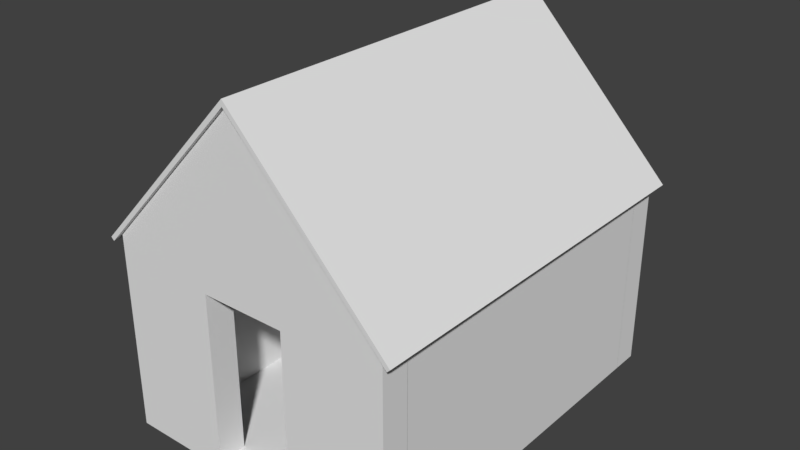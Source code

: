 # Source: Shed_1.blend  (saved by Blender 2.78.0; exported with 4.5.12 LTS)
import bpy
from mathutils import Matrix  # noqa: F401  (used for matrix-valued properties, if any)

bpy.ops.wm.read_factory_settings(use_empty=True)
scene = bpy.context.scene
scene.name = 'Scene'

# ---- collections
col_collection_1 = bpy.data.collections.new('Collection 1'); scene.collection.children.link(col_collection_1)

# ---- materials (node trees are filled in below, after node groups)
mat_material = bpy.data.materials.new('Material')
mat_material.alpha_threshold = 0.0
mat_material.use_transparent_shadow = False
mat_material.roughness = 0.5
mat_material.line_color = (0.0, 0.0, 0.0, 1.0)

# ---- material node trees

# ---- world
world_world = bpy.data.worlds.new('World'); scene.world = world_world
world_world.color = (0.05088, 0.05088, 0.05088)
world_world.use_sun_shadow = False
world_world.sun_shadow_jitter_overblur = 0.0
world_world.cycles.sampling_method = 'MANUAL'

# ---- meshes
me_cube = bpy.data.meshes.new('Cube')
me_cube.from_pydata([(-8.36, 1.0, -1.0), (-8.36, -1.016, -1.0), (-10.36, -1.016, -1.0), (-10.36, 1.0, -1.0), (-8.36, 1.0, 1.03), (-8.36, -1.016, 1.03), (-10.36, -1.016, 1.03), (-10.36, 1.0, 1.03), (-10.36, -1.185, -1.0), (-10.36, -1.015, -1.0), (-6.865, -1.015, 1.553), (-5.032, -1.015, 1.553), (-5.032, -1.015, 1.287), (-6.865, -1.015, 1.287), (0.0, -1.125, -0.9999), (0.0, -1.125, -0.9222), (0.0, 1.047, -0.9999), (0.0, 1.047, -0.9222), (-8.413, -1.109, -0.9222), (-8.413, 1.047, -0.9222), (0.0, 0.9994, -1.0), (-10.36, 0.9994, -1.0), (-10.36, 1.17, -1.0), (0.0, 1.17, -1.0), (0.0, 0.9994, 0.8138), (-10.36, 0.9994, 0.8138), (-10.36, 1.17, 0.8138), (0.0, 1.17, 0.8138), (0.0, -1.015, 0.803), (-3.03, -1.015, 0.803), (-3.03, -1.185, 0.803), (0.0, -1.185, 0.803), (-3.03, -1.185, -1.0), (-3.03, -1.015, -1.0), (-1.381, 0.9994, 0.6715), (-1.381, 1.17, 0.6715), (-7.521, 0.9994, 0.6715), (-7.521, 1.17, 0.6715), (-7.521, 0.9994, -0.2674), (-7.521, 1.17, -0.2674), (-1.381, 0.9994, -0.2674), (-1.381, 1.17, -0.2674), (-11.11, -1.21, 0.9657), (0.0, -1.21, 2.617), (-11.11, 1.2, 0.9657), (0.0, 1.2, 2.617), (-10.89, -1.21, 0.9348), (0.0, -1.21, 2.553), (-10.89, 1.2, 0.9348), (0.0, 1.2, 2.553), (-3.216, 1.047, -0.9999), (-3.216, 1.047, -0.9222), (-3.216, -1.125, -0.9999), (-3.216, -1.125, -0.9222), (0.0, -1.211, -0.9999), (0.0, -1.211, -0.9222), (-3.216, -1.211, -0.9999), (-3.216, -1.211, -0.9222), (0.0, 0.7495, 2.457), (0.0, 0.7495, 2.55), (0.0, 0.7895, 2.457), (0.0, 0.7895, 2.55), (-8.384, 0.7495, 1.197), (-8.715, 0.7495, 1.244), (-8.384, 0.7895, 1.197), (-8.715, 0.7895, 1.244), (0.0, -0.01895, 2.457), (0.0, -0.01895, 2.55), (0.0, 0.02105, 2.457), (0.0, 0.02105, 2.55), (-8.384, -0.01895, 1.197), (-8.715, -0.01895, 1.244), (-8.384, 0.02105, 1.197), (-8.715, 0.02105, 1.244), (0.0, -0.7949, 2.457), (0.0, -0.7949, 2.55), (0.0, -0.7549, 2.457), (0.0, -0.7549, 2.55), (-8.384, -0.7949, 1.197), (-8.715, -0.7949, 1.244), (-8.384, -0.7549, 1.197), (-8.715, -0.7549, 1.244), (0.0, -1.053, 2.425), (0.0, -1.053, 2.525), (0.0, 1.039, 2.425), (0.0, 1.039, 2.525), (-0.1761, -1.053, 2.425), (-0.1761, -1.053, 2.525), (-0.1761, 1.039, 2.425), (-0.1761, 1.039, 2.525), (-7.843, -1.04, 1.325), (-8.011, -1.04, 1.349), (-7.843, 1.022, 1.325), (-8.011, 1.022, 1.349), (-8.174, -1.04, 1.278), (-8.342, -1.04, 1.302), (-8.174, 1.022, 1.278), (-8.342, 1.022, 1.302), (-4.701, -1.04, 1.797), (-4.869, -1.04, 1.821), (-4.701, 1.022, 1.797), (-4.869, 1.022, 1.821), (-5.032, -1.04, 1.75), (-5.2, -1.04, 1.774), (-5.032, 1.022, 1.75), (-5.2, 1.022, 1.774), (-10.36, -1.185, 0.803), (-10.36, -1.015, 0.803), (-8.699, -1.015, 1.287), (-1.515, -1.185, 1.287), (-7.521, 0.9994, 0.8138), (-7.521, 1.17, 0.8138), (-1.381, 1.17, 0.8138), (-1.381, 0.9994, 0.8138), (-7.521, 0.9994, -1.0), (-7.521, 1.17, -1.0), (-1.381, 1.17, -1.0), (-1.381, 0.9994, -1.0), (-10.36, 0.9994, -0.2674), (-10.36, 0.9994, 0.6715), (-10.36, 1.17, -0.2674), (-10.36, 1.17, 0.6715), (0.0, 0.9994, -0.2674), (0.0, 0.9994, 0.6715), (0.0, 1.17, -0.2674), (0.0, 1.17, 0.6715), (-3.03, -1.185, 1.287), (-1.515, -1.015, 0.803), (-1.515, -1.185, 0.803), (-5.032, -1.185, 1.287), (-5.032, -1.185, -1.0), (-6.865, -1.185, -1.0), (-8.699, -1.185, -1.0), (-6.865, -1.185, 1.287), (-8.699, -1.185, 1.287), (-1.515, -1.015, 1.287), (-8.699, -1.015, -1.0), (-6.865, -1.015, -1.0), (-5.032, -1.015, -1.0), (-5.032, -1.185, 0.803), (-6.865, -1.185, 0.803), (-8.699, -1.185, 0.803), (-5.032, -1.015, 0.803), (-6.865, -1.015, 0.803), (-8.699, -1.015, 0.803), (-3.03, -1.015, 1.287), (0.0, -1.015, 1.287), (0.0, -1.185, 1.287), (-5.986, 1.17, 0.6715), (-4.451, 1.17, 0.6715), (-2.916, 1.17, 0.6715), (-2.916, 0.9994, 0.6715), (-4.451, 0.9994, 0.6715), (-5.986, 0.9994, 0.6715), (-2.916, 0.9994, 0.8138), (-4.451, 0.9994, 0.8138), (-5.986, 0.9994, 0.8138), (-5.986, 1.17, 0.8138), (-4.451, 1.17, 0.8138), (-2.916, 1.17, 0.8138), (-5.986, 0.9994, -0.2674), (-4.451, 0.9994, -0.2674), (-2.916, 0.9994, -0.2674), (-2.916, 1.17, -0.2674), (-4.451, 1.17, -0.2674), (-5.986, 1.17, -0.2674), (-2.916, 0.9994, -1.0), (-4.451, 0.9994, -1.0), (-5.986, 0.9994, -1.0), (-5.986, 1.17, -1.0), (-4.451, 1.17, -1.0), (-2.916, 1.17, -1.0), (-8.942, 0.9994, -1.0), (-8.942, 1.17, 0.8138), (-8.942, 1.17, -1.0), (-8.942, 1.17, 0.6715), (-8.942, 1.17, -0.2674), (-8.36, 0.7984, -1.0), (-8.36, 0.5967, -1.0), (-8.36, 0.3951, -1.0), (-8.36, 0.1935, -1.0), (-8.36, -0.008162, -1.0), (-8.36, -0.2098, -1.0), (-8.36, -0.4114, -1.0), (-8.36, -0.6131, -1.0), (-8.36, -0.8147, -1.0), (-10.36, -0.8147, -1.0), (-10.36, -0.6131, -1.0), (-10.36, -0.4114, -1.0), (-10.36, -0.2098, -1.0), (-10.36, -0.008162, -1.0), (-10.36, 0.1935, -1.0), (-10.36, 0.3951, -1.0), (-10.36, 0.5967, -1.0), (-10.36, 0.7984, -1.0), (-8.36, 0.7984, 1.03), (-8.36, 0.5967, 1.03), (-8.36, 0.3951, 1.03), (-8.36, 0.1935, 1.03), (-8.36, -0.008163, 1.03), (-8.36, -0.2098, 1.03), (-8.36, -0.4114, 1.03), (-8.36, -0.6131, 1.03), (-8.36, -0.8147, 1.03), (-10.36, -0.8147, 1.03), (-10.36, -0.6131, 1.03), (-10.36, -0.4114, 1.03), (-10.36, -0.2098, 1.03), (-10.36, -0.008162, 1.03), (-10.36, 0.1935, 1.03), (-10.36, 0.3951, 1.03), (-10.36, 0.5967, 1.03), (-10.36, 0.7984, 1.03), (-3.03, -1.185, 0.6027), (-3.03, -1.185, 0.4023), (-3.03, -1.185, 0.202), (-3.03, -1.185, 0.001659), (-3.03, -1.185, -0.1987), (-3.03, -1.185, -0.399), (-3.03, -1.185, -0.5993), (-3.03, -1.185, -0.7997), (-3.03, -1.015, 0.6027), (-3.03, -1.015, 0.4023), (-3.03, -1.015, 0.202), (-3.03, -1.015, 0.001659), (-3.03, -1.015, -0.1987), (-3.03, -1.015, -0.399), (-3.03, -1.015, -0.5993), (-3.03, -1.015, -0.7997), (-10.36, -1.185, -0.7997), (-10.36, -1.185, -0.5993), (-10.36, -1.185, -0.399), (-10.36, -1.185, -0.1987), (-10.36, -1.185, 0.001659), (-10.36, -1.185, 0.202), (-10.36, -1.185, 0.4023), (-10.36, -1.185, 0.6027), (-10.36, -1.015, -0.7997), (-10.36, -1.015, -0.5993), (-10.36, -1.015, -0.399), (-10.36, -1.015, -0.1987), (-10.36, -1.015, 0.001659), (-10.36, -1.015, 0.202), (-10.36, -1.015, 0.4023), (-10.36, -1.015, 0.6027), (-8.699, -1.185, -0.7997), (-8.699, -1.185, -0.5993), (-8.699, -1.185, -0.399), (-8.699, -1.185, -0.1987), (-8.699, -1.185, 0.001659), (-8.699, -1.185, 0.202), (-8.699, -1.185, 0.4023), (-8.699, -1.185, 0.6027), (-6.865, -1.185, -0.7997), (-6.865, -1.185, -0.5993), (-6.865, -1.185, -0.399), (-6.865, -1.185, -0.1987), (-6.865, -1.185, 0.001659), (-6.865, -1.185, 0.202), (-6.865, -1.185, 0.4023), (-6.865, -1.185, 0.6027), (-5.032, -1.185, -0.7997), (-5.032, -1.185, -0.5993), (-5.032, -1.185, -0.399), (-5.032, -1.185, -0.1987), (-5.032, -1.185, 0.001659), (-5.032, -1.185, 0.202), (-5.032, -1.185, 0.4023), (-5.032, -1.185, 0.6027), (-5.032, -1.015, -0.7997), (-5.032, -1.015, -0.5993), (-5.032, -1.015, -0.399), (-5.032, -1.015, -0.1987), (-5.032, -1.015, 0.001659), (-5.032, -1.015, 0.202), (-5.032, -1.015, 0.4023), (-5.032, -1.015, 0.6027), (-6.865, -1.015, -0.7997), (-6.865, -1.015, -0.5993), (-6.865, -1.015, -0.399), (-6.865, -1.015, -0.1987), (-6.865, -1.015, 0.001659), (-6.865, -1.015, 0.202), (-6.865, -1.015, 0.4023), (-6.865, -1.015, 0.6027), (-8.699, -1.015, -0.7997), (-8.699, -1.015, -0.5993), (-8.699, -1.015, -0.399), (-8.699, -1.015, -0.1987), (-8.699, -1.015, 0.001659), (-8.699, -1.015, 0.202), (-8.699, -1.015, 0.4023), (-8.699, -1.015, 0.6027), (-10.36, -1.016, -0.8091), (-10.36, -1.016, -0.6059), (-10.36, -1.016, -0.4028), (-10.36, -1.016, -0.1997), (-10.36, -1.016, 0.003444), (-10.36, -1.016, 0.2066), (-10.36, -1.016, 0.4097), (-10.36, -1.016, 0.6128), (-10.36, -1.016, 0.8159), (-10.36, 1.0, -0.8091), (-10.36, 1.0, -0.6059), (-10.36, 1.0, -0.4028), (-10.36, 1.0, -0.1997), (-10.36, 1.0, 0.003444), (-10.36, 1.0, 0.2066), (-10.36, 1.0, 0.4097), (-10.36, 1.0, 0.6128), (-10.36, 1.0, 0.8159), (-10.36, -0.8147, 0.8159), (-10.36, -0.8147, 0.6128), (-10.36, -0.8147, 0.4097), (-10.36, -0.8147, 0.2066), (-10.36, -0.8147, 0.003444), (-10.36, -0.8147, -0.1997), (-10.36, -0.8147, -0.4028), (-10.36, -0.8147, -0.6059), (-10.36, -0.8147, -0.8091), (-10.36, -0.6131, 0.8159), (-10.36, -0.6131, 0.6128), (-10.36, -0.6131, 0.4097), (-10.36, -0.6131, 0.2066), (-10.36, -0.6131, 0.003444), (-10.36, -0.6131, -0.1997), (-10.36, -0.6131, -0.4028), (-10.36, -0.6131, -0.6059), (-10.36, -0.6131, -0.8091), (-10.36, -0.4114, 0.8159), (-10.36, -0.4114, 0.6128), (-10.36, -0.4114, 0.4097), (-10.36, -0.4114, 0.2066), (-10.36, -0.4114, 0.003444), (-10.36, -0.4114, -0.1997), (-10.36, -0.4114, -0.4028), (-10.36, -0.4114, -0.6059), (-10.36, -0.4114, -0.8091), (-10.36, -0.2098, 0.8159), (-10.36, -0.2098, 0.6128), (-10.36, -0.2098, 0.4097), (-10.36, -0.2098, 0.2066), (-10.36, -0.2098, 0.003444), (-10.36, -0.2098, -0.1997), (-10.36, -0.2098, -0.4028), (-10.36, -0.2098, -0.6059), (-10.36, -0.2098, -0.8091), (-10.36, -0.008162, 0.8159), (-10.36, -0.008162, 0.6128), (-10.36, -0.008162, 0.4097), (-10.36, -0.008162, 0.2066), (-10.36, -0.008162, 0.003444), (-10.36, -0.008162, -0.1997), (-10.36, -0.008162, -0.4028), (-10.36, -0.008162, -0.6059), (-10.36, -0.008162, -0.8091), (-10.36, 0.1935, 0.8159), (-10.36, 0.1935, 0.6128), (-10.36, 0.1935, 0.4097), (-10.36, 0.1935, 0.2066), (-10.36, 0.1935, 0.003444), (-10.36, 0.1935, -0.1997), (-10.36, 0.1935, -0.4028), (-10.36, 0.1935, -0.6059), (-10.36, 0.1935, -0.8091), (-10.36, 0.3951, 0.8159), (-10.36, 0.3951, 0.6128), (-10.36, 0.3951, 0.4097), (-10.36, 0.3951, 0.2066), (-10.36, 0.3951, 0.003444), (-10.36, 0.3951, -0.1997), (-10.36, 0.3951, -0.4028), (-10.36, 0.3951, -0.6059), (-10.36, 0.3951, -0.8091), (-10.36, 0.5967, 0.8159), (-10.36, 0.5967, 0.6128), (-10.36, 0.5967, 0.4097), (-10.36, 0.5967, 0.2066), (-10.36, 0.5967, 0.003444), (-10.36, 0.5967, -0.1997), (-10.36, 0.5967, -0.4028), (-10.36, 0.5967, -0.6059), (-10.36, 0.5967, -0.8091), (-10.36, 0.7984, 0.8159), (-10.36, 0.7984, 0.6128), (-10.36, 0.7984, 0.4097), (-10.36, 0.7984, 0.2066), (-10.36, 0.7984, 0.003444), (-10.36, 0.7984, -0.1997), (-10.36, 0.7984, -0.4028), (-10.36, 0.7984, -0.6059), (-10.36, 0.7984, -0.8091), (-7.521, 0.9994, 0.4837), (-7.521, 0.9994, 0.2959), (-7.521, 0.9994, 0.1081), (-7.521, 0.9994, -0.07964), (-7.521, 1.17, 0.4837), (-7.521, 1.17, 0.2959), (-7.521, 1.17, 0.1081), (-7.521, 1.17, -0.07964), (-10.36, 0.9994, -0.07964), (-10.36, 0.9994, 0.1081), (-10.36, 0.9994, 0.2959), (-10.36, 0.9994, 0.4837), (-10.36, 1.17, -0.07964), (-10.36, 1.17, 0.1081), (-10.36, 1.17, 0.2959), (-10.36, 1.17, 0.4837), (-8.942, 1.17, -0.07964), (-8.942, 1.17, 0.1081), (-8.942, 1.17, 0.2959), (-8.942, 1.17, 0.4837), (-1.381, 1.17, -0.4139), (-1.381, 1.17, -0.5605), (-1.381, 1.17, -0.707), (-1.381, 1.17, -0.8535), (-7.521, 1.17, -0.4139), (-7.521, 1.17, -0.5605), (-7.521, 1.17, -0.707), (-7.521, 1.17, -0.8535), (-10.36, 0.9994, -0.8535), (-10.36, 0.9994, -0.707), (-10.36, 0.9994, -0.5605), (-10.36, 0.9994, -0.4139), (-10.36, 1.17, -0.8535), (-10.36, 1.17, -0.707), (-10.36, 1.17, -0.5605), (-10.36, 1.17, -0.4139), (0.0, 1.17, -0.8535), (0.0, 1.17, -0.707), (0.0, 1.17, -0.5605), (0.0, 1.17, -0.4139), (-2.916, 1.17, -0.8535), (-2.916, 1.17, -0.707), (-2.916, 1.17, -0.5605), (-2.916, 1.17, -0.4139), (-4.451, 1.17, -0.8535), (-4.451, 1.17, -0.707), (-4.451, 1.17, -0.5605), (-4.451, 1.17, -0.4139), (-5.986, 1.17, -0.8535), (-5.986, 1.17, -0.707), (-5.986, 1.17, -0.5605), (-5.986, 1.17, -0.4139), (-8.942, 1.17, -0.4139), (-8.942, 1.17, -0.5605), (-8.942, 1.17, -0.707), (-8.942, 1.17, -0.8535), (-1.381, 0.9994, 0.4837), (-1.381, 0.9994, 0.2959), (-1.381, 0.9994, 0.1081), (-1.381, 0.9994, -0.07964), (-1.381, 1.17, 0.4837), (-1.381, 1.17, 0.2959), (-1.381, 1.17, 0.1081), (-1.381, 1.17, -0.07964), (0.0, 0.9994, -0.07964), (0.0, 0.9994, 0.1081), (0.0, 0.9994, 0.2959), (0.0, 0.9994, 0.4837), (0.0, 1.17, -0.07964), (0.0, 1.17, 0.1081), (0.0, 1.17, 0.2959), (0.0, 1.17, 0.4837), (0.0, -1.185, 0.9601), (-10.36, -1.185, 0.9601), (-10.36, -1.015, 0.9601), (0.0, -1.015, 0.9601), (-3.03, -1.015, 0.9601), (-3.03, -1.185, 0.9601), (-1.515, -1.185, 0.9601), (-1.515, -1.015, 0.9601), (-8.699, -1.185, 0.9601), (-6.865, -1.185, 0.9601), (-5.032, -1.185, 0.9601), (-8.699, -1.015, 0.9601), (-6.865, -1.015, 0.9601), (-5.032, -1.015, 0.9601), (0.0, -1.185, 1.128), (-10.36, -1.185, 1.066), (-10.36, -1.015, 1.066), (0.0, -1.015, 1.128), (-3.03, -1.015, 1.128), (-1.515, -1.015, 1.128), (-8.699, -1.185, 1.128), (-6.865, -1.185, 1.128), (-5.032, -1.185, 1.128), (-3.03, -1.185, 1.128), (-1.515, -1.185, 1.128), (-8.699, -1.015, 1.128), (-6.865, -1.015, 1.128), (-5.032, -1.015, 1.128), (-1.515, -1.185, 1.553), (-3.03, -1.185, 1.553), (-5.032, -1.185, 1.553), (-6.865, -1.185, 1.553), (-1.515, -1.015, 1.553), (-3.03, -1.015, 1.553), (0.0, -1.015, 1.553), (0.0, -1.185, 1.553), (-5.032, -1.015, 1.834), (-1.515, -1.185, 1.834), (-3.03, -1.185, 1.834), (-5.032, -1.185, 1.834), (-1.515, -1.015, 1.834), (-3.03, -1.015, 1.834), (0.0, -1.015, 1.834), (0.0, -1.185, 1.834), (-1.515, -1.185, 2.136), (-3.03, -1.185, 2.136), (-1.515, -1.015, 2.136), (-3.03, -1.015, 2.136), (0.0, -1.015, 2.136), (0.0, -1.185, 2.136), (-1.515, -1.185, 2.356), (-1.515, -1.015, 2.356), (0.0, -1.015, 2.356), (0.0, -1.185, 2.356), (-1.515, -1.185, 2.369), (-1.515, -1.015, 2.369), (0.0, -1.015, 2.572), (0.0, -1.185, 2.572), (0.0, -1.185, 1.42), (-1.515, -1.185, 1.42), (-3.03, -1.185, 1.42), (-5.032, -1.185, 1.42), (-6.865, -1.185, 1.42), (-5.032, -1.015, 1.694), (-3.03, -1.015, 1.694), (-1.515, -1.015, 1.694), (0.0, -1.015, 1.694), (-1.515, -1.015, 1.984), (0.0, -1.015, 1.984), (-3.03, -1.015, 1.984), (0.0, -1.185, 1.984), (-1.515, -1.185, 1.984), (-3.03, -1.185, 1.984), (-1.515, -1.185, 1.694), (-3.03, -1.185, 1.694), (-5.032, -1.185, 1.694), (0.0, -1.185, 1.694), (-6.865, -1.015, 1.42), (-5.032, -1.015, 1.42), (-3.03, -1.015, 1.42), (-1.515, -1.015, 1.42), (0.0, -1.015, 1.42), (-2.849, -1.185, 2.159), (-2.849, -1.015, 2.159), (-4.104, -1.015, 1.984), (-4.104, -1.185, 1.984), (-3.668, -1.015, 2.027), (-3.668, -1.185, 2.027), (-6.033, -1.015, 1.694), (-6.033, -1.185, 1.694), (-5.515, -1.015, 1.754), (-5.515, -1.185, 1.754), (-7.825, -1.015, 1.42), (-7.825, -1.185, 1.42), (-7.612, -1.015, 1.46), (-7.612, -1.185, 1.46), (-9.251, -1.185, 1.204), (-9.251, -1.015, 1.204), (0.0, 0.9994, 0.9703), (-10.36, 0.9994, 0.9703), (-10.36, 1.17, 0.9703), (0.0, 1.17, 0.9703), (-7.521, 0.9994, 0.9703), (-7.521, 1.17, 0.9703), (-1.381, 1.17, 0.9703), (-1.381, 0.9994, 0.9703), (-2.916, 0.9994, 0.9703), (-4.451, 0.9994, 0.9703), (-5.986, 0.9994, 0.9703), (-5.986, 1.17, 0.9703), (-4.451, 1.17, 0.9703), (-2.916, 1.17, 0.9703), (-8.942, 1.17, 0.9703), (0.0, 0.9994, 1.127), (-10.35, 0.9994, 1.071), (-10.35, 1.17, 1.071), (0.0, 1.17, 1.127), (-7.521, 0.9994, 1.127), (-7.521, 1.17, 1.127), (-1.381, 1.17, 1.127), (-1.381, 0.9994, 1.127), (-2.916, 0.9994, 1.127), (-4.451, 0.9994, 1.127), (-5.986, 0.9994, 1.127), (-5.986, 1.17, 1.127), (-4.451, 1.17, 1.127), (-2.916, 1.17, 1.127), (-8.942, 1.17, 1.127), (0.0, 0.9994, 1.272), (-9.01, 0.9994, 1.272), (-9.01, 1.17, 1.272), (0.0, 1.17, 1.272), (-7.521, 0.9994, 1.272), (-7.521, 1.17, 1.272), (-1.381, 1.17, 1.272), (-1.381, 0.9994, 1.272), (-2.916, 0.9994, 1.272), (-4.451, 0.9994, 1.272), (-5.986, 0.9994, 1.272), (-5.986, 1.17, 1.272), (-4.451, 1.17, 1.272), (-2.916, 1.17, 1.272), (-8.942, 1.17, 1.272), (0.0, 0.9994, 1.447), (0.0, 1.17, 1.447), (-7.521, 0.9994, 1.447), (-7.521, 1.17, 1.447), (-1.381, 1.17, 1.447), (-1.381, 0.9994, 1.447), (-2.916, 0.9994, 1.447), (-4.451, 0.9994, 1.447), (-5.986, 0.9994, 1.447), (-5.986, 1.17, 1.447), (-4.451, 1.17, 1.447), (-2.916, 1.17, 1.447), (-7.848, 1.17, 1.447), (0.0, 0.9994, 1.604), (0.0, 1.17, 1.604), (-6.749, 0.9994, 1.604), (-6.749, 1.17, 1.604), (-1.381, 1.17, 1.604), (-1.381, 0.9994, 1.604), (-2.916, 0.9994, 1.604), (-4.451, 0.9994, 1.604), (-5.986, 0.9994, 1.604), (-5.986, 1.17, 1.604), (-4.451, 1.17, 1.604), (-2.916, 1.17, 1.604), (0.0, 0.9994, 1.76), (0.0, 1.17, 1.76), (-6.048, 0.9994, 1.709), (-6.048, 1.17, 1.709), (-1.381, 1.17, 1.76), (-1.381, 0.9994, 1.76), (-2.916, 0.9994, 1.76), (-4.451, 0.9994, 1.76), (-5.807, 0.9994, 1.738), (-5.85, 1.17, 1.738), (-4.451, 1.17, 1.76), (-2.916, 1.17, 1.76), (0.0, 0.9994, 1.917), (0.0, 1.17, 1.917), (-1.381, 1.17, 1.917), (-1.381, 0.9994, 1.917), (-2.916, 0.9994, 1.917), (-4.451, 0.9994, 1.917), (-4.65, 0.9994, 1.917), (-4.65, 1.17, 1.917), (-4.451, 1.17, 1.917), (-2.916, 1.17, 1.917), (0.0, 0.9994, 2.074), (0.0, 1.17, 2.074), (-1.381, 1.17, 2.074), (-1.381, 0.9994, 2.074), (-2.916, 0.9994, 2.074), (-3.554, 0.9994, 2.074), (-3.554, 1.17, 2.074), (-2.916, 1.17, 2.074), (0.0, 0.9994, 2.23), (0.0, 1.17, 2.23), (-1.381, 1.17, 2.23), (-1.381, 0.9994, 2.23), (-2.52, 0.9994, 2.23), (-2.537, 0.9994, 2.23), (-2.537, 1.17, 2.23), (-2.52, 1.17, 2.23), (0.0, 0.9994, 2.387), (0.0, 1.17, 2.387), (-1.381, 1.17, 2.387), (-1.381, 0.9994, 2.387), (-1.519, 0.9994, 2.387), (-1.519, 1.17, 2.387), (0.0, 0.9994, 2.575), (0.0, 1.17, 2.575), (-0.2214, 1.17, 2.575), (-0.2214, 0.9994, 2.575), (-8.683, 0.9961, 1.312), (-7.521, 0.9994, -0.4139), (-7.521, 0.9994, -0.5605), (-7.521, 0.9994, -0.707), (-7.521, 0.9994, -0.8535), (-1.381, 0.9994, -0.4139), (-1.381, 0.9994, -0.5605), (-1.381, 0.9994, -0.707), (-1.381, 0.9994, -0.8535), (0.0, 0.9994, -0.8535), (0.0, 0.9994, -0.707), (0.0, 0.9994, -0.5605), (0.0, 0.9994, -0.4139), (-10.36, 0.9999, -0.8535), (-10.36, 0.9998, -0.707), (-10.36, 0.9997, -0.5605), (-10.36, 0.9995, -0.4139), (-5.986, 0.9994, -0.8535), (-5.986, 0.9994, -0.707), (-5.986, 0.9994, -0.5605), (-5.986, 0.9994, -0.4139), (-4.451, 0.9994, -0.8535), (-4.451, 0.9994, -0.707), (-4.451, 0.9994, -0.5605), (-4.451, 0.9994, -0.4139), (-2.916, 0.9994, -0.8535), (-2.916, 0.9994, -0.707), (-2.916, 0.9994, -0.5605), (-2.916, 0.9994, -0.4139), (-8.36, 1.0, -0.7463), (-8.36, 1.0, -0.4925), (-8.36, 1.0, -0.2388), (-8.36, 1.0, 0.01494), (-8.36, 1.0, 0.2687), (-8.36, 1.0, 0.5224), (-8.36, 1.0, 0.7761), (-8.36, -1.016, -0.7463), (-8.36, -1.016, -0.4925), (-8.36, -1.016, -0.2388), (-8.36, -1.016, 0.01494), (-8.36, -1.016, 0.2687), (-8.36, -1.016, 0.5224), (-8.36, -1.016, 0.7761), (-8.36, 0.7984, 0.7761), (-8.36, 0.7984, 0.5224), (-8.36, 0.7984, 0.2687), (-8.36, 0.7984, 0.01494), (-8.36, 0.7984, -0.2388), (-8.36, 0.7984, -0.4925), (-8.36, 0.7984, -0.7463), (-8.36, 0.5967, 0.7761), (-8.36, 0.5967, 0.5224), (-8.36, 0.5967, 0.2687), (-8.36, 0.5967, 0.01494), (-8.36, 0.5967, -0.2388), (-8.36, 0.5967, -0.4925), (-8.36, 0.5967, -0.7463), (-8.36, 0.3951, 0.7761), (-8.36, 0.3951, 0.5224), (-8.36, 0.3951, 0.2687), (-8.36, 0.3951, 0.01494), (-8.36, 0.3951, -0.2388), (-8.36, 0.3951, -0.4925), (-8.36, 0.3951, -0.7463), (-8.36, 0.1935, 0.7761), (-8.36, 0.1935, 0.5224), (-8.36, 0.1935, 0.2687), (-8.36, 0.1935, 0.01494), (-8.36, 0.1935, -0.2388), (-8.36, 0.1935, -0.4925), (-8.36, 0.1935, -0.7463), (-8.36, -0.008163, 0.7761), (-8.36, -0.008163, 0.5224), (-8.36, -0.008163, 0.2687), (-8.36, -0.008163, 0.01494), (-8.36, -0.008163, -0.2388), (-8.36, -0.008162, -0.4925), (-8.36, -0.008162, -0.7463), (-8.36, -0.2098, 0.7761), (-8.36, -0.2098, 0.5224), (-8.36, -0.2098, 0.2687), (-8.36, -0.2098, 0.01494), (-8.36, -0.2098, -0.2388), (-8.36, -0.2098, -0.4925), (-8.36, -0.2098, -0.7463), (-8.36, -0.4114, 0.7761), (-8.36, -0.4114, 0.5224), (-8.36, -0.4114, 0.2687), (-8.36, -0.4114, 0.01494), (-8.36, -0.4114, -0.2388), (-8.36, -0.4114, -0.4925), (-8.36, -0.4114, -0.7463), (-8.36, -0.6131, 0.7761), (-8.36, -0.6131, 0.5224), (-8.36, -0.6131, 0.2687), (-8.36, -0.6131, 0.01494), (-8.36, -0.6131, -0.2388), (-8.36, -0.6131, -0.4925), (-8.36, -0.6131, -0.7463), (-8.36, -0.8147, 0.7761), (-8.36, -0.8147, 0.5224), (-8.36, -0.8147, 0.2687), (-8.36, -0.8147, 0.01494), (-8.36, -0.8147, -0.2388), (-8.36, -0.8147, -0.4925), (-8.36, -0.8147, -0.7463), (-8.36, -0.8147, 1.315), (-8.36, -1.016, 1.315), (-8.36, 1.0, 1.315), (-10.36, 1.0, 1.055), (-10.36, -1.016, 1.055), (-10.36, 0.7984, 1.055), (-8.36, 0.7984, 1.315), (-8.36, 0.5967, 1.315), (-8.36, 0.3951, 1.315), (-8.36, 0.1935, 1.315), (-8.36, -0.008163, 1.315), (-8.36, -0.2098, 1.315), (-8.36, -0.4114, 1.315), (-8.36, -0.6131, 1.315), (-10.36, -0.8147, 1.055), (-10.36, -0.6131, 1.055), (-10.36, -0.4114, 1.055), (-10.36, -0.2098, 1.055), (-10.36, -0.008162, 1.055), (-10.36, 0.1935, 1.055), (-10.36, 0.3951, 1.055), (-10.36, 0.5967, 1.055)], [], [(185, 1, 2, 186), (205, 204, 800, 801), (779, 203, 5, 722), (383, 212, 7, 310), (523, 522, 499, 492), (14, 52, 56, 54), (51, 17, 15, 53), (172, 21, 22, 174), (119, 25, 26, 121), (136, 132, 8, 9), (128, 30, 29, 127), (213, 221, 29, 30), (448, 34, 35, 452), (162, 40, 41, 163), (392, 396, 37, 36), (150, 35, 34, 151), (42, 43, 45, 44), (44, 45, 49, 48), (48, 49, 47, 46), (46, 47, 43, 42), (44, 48, 46, 42), (49, 45, 43, 47), (19, 51, 53, 18), (16, 50, 52, 14), (56, 57, 55, 54), (53, 15, 55, 57), (52, 53, 57, 56), (60, 61, 65, 64), (62, 63, 59, 58), (60, 64, 62, 58), (65, 61, 59, 63), (68, 69, 73, 72), (70, 71, 67, 66), (68, 72, 70, 66), (73, 69, 67, 71), (76, 77, 81, 80), (78, 79, 75, 74), (76, 80, 78, 74), (81, 77, 75, 79), (82, 83, 85, 84), (88, 89, 87, 86), (84, 88, 86, 82), (89, 85, 83, 87), (90, 91, 93, 92), (96, 97, 95, 94), (92, 96, 94, 90), (97, 93, 91, 95), (98, 99, 101, 100), (104, 105, 103, 102), (100, 104, 102, 98), (105, 101, 99, 103), (236, 106, 107, 244), (477, 468, 29, 142), (471, 127, 29, 468), (485, 486, 129, 133), (488, 478, 147, 109), (285, 136, 9, 237), (268, 213, 30, 139), (151, 34, 113, 154), (148, 37, 111, 157), (168, 114, 115, 169), (20, 117, 116, 23), (705, 166, 117, 688), (440, 169, 115, 419), (423, 118, 120, 427), (403, 119, 121, 407), (395, 400, 118, 38), (408, 176, 120, 404), (451, 40, 122, 456), (455, 460, 124, 41), (24, 113, 34, 123), (25, 119, 36, 110), (173, 111, 37, 175), (27, 125, 35, 112), (692, 122, 40, 685), (431, 412, 41, 124), (444, 176, 39, 416), (684, 693, 3, 114), (544, 543, 497, 496), (467, 28, 127, 471), (31, 128, 127, 28), (236, 252, 141, 106), (252, 260, 140, 141), (260, 268, 139, 140), (228, 33, 138, 269), (269, 138, 137, 277), (277, 137, 136, 285), (542, 541, 10, 11), (487, 488, 109, 126), (483, 482, 145, 135), (466, 475, 144, 107), (475, 476, 143, 144), (476, 477, 142, 143), (33, 32, 130, 138), (138, 130, 131, 137), (137, 131, 132, 136), (35, 150, 159, 112), (150, 149, 158, 159), (149, 148, 157, 158), (36, 153, 156, 110), (153, 152, 155, 156), (152, 151, 154, 155), (37, 148, 153, 36), (148, 149, 152, 153), (149, 150, 151, 152), (415, 116, 171, 432), (432, 171, 170, 436), (436, 170, 169, 440), (684, 114, 168, 697), (697, 168, 167, 701), (701, 167, 166, 705), (117, 166, 171, 116), (166, 167, 170, 171), (167, 168, 169, 170), (38, 160, 165, 39), (160, 161, 164, 165), (161, 162, 163, 164), (427, 120, 176, 444), (26, 173, 175, 121), (399, 39, 176, 408), (114, 172, 174, 115), (301, 6, 204, 311), (311, 204, 205, 320), (320, 205, 206, 329), (329, 206, 207, 338), (338, 207, 208, 347), (347, 208, 209, 356), (356, 209, 210, 365), (365, 210, 211, 374), (374, 211, 212, 383), (715, 4, 195, 723), (723, 195, 196, 730), (730, 196, 197, 737), (737, 197, 198, 744), (744, 198, 199, 751), (751, 199, 200, 758), (758, 200, 201, 765), (765, 201, 202, 772), (772, 202, 203, 779), (212, 211, 807, 791), (197, 196, 793, 794), (204, 6, 790, 800), (211, 210, 806, 807), (196, 195, 792, 793), (203, 202, 799, 786), (210, 209, 805, 806), (195, 4, 788, 792), (202, 201, 798, 799), (0, 177, 194, 3), (177, 178, 193, 194), (178, 179, 192, 193), (179, 180, 191, 192), (180, 181, 190, 191), (181, 182, 189, 190), (182, 183, 188, 189), (183, 184, 187, 188), (184, 185, 186, 187), (143, 284, 292, 144), (284, 283, 291, 292), (283, 282, 290, 291), (282, 281, 289, 290), (281, 280, 288, 289), (280, 279, 287, 288), (279, 278, 286, 287), (278, 277, 285, 286), (142, 276, 284, 143), (276, 275, 283, 284), (275, 274, 282, 283), (274, 273, 281, 282), (273, 272, 280, 281), (272, 271, 279, 280), (271, 270, 278, 279), (270, 269, 277, 278), (29, 221, 276, 142), (221, 222, 275, 276), (222, 223, 274, 275), (223, 224, 273, 274), (224, 225, 272, 273), (225, 226, 271, 272), (226, 227, 270, 271), (227, 228, 269, 270), (131, 130, 261, 253), (253, 261, 262, 254), (254, 262, 263, 255), (255, 263, 264, 256), (256, 264, 265, 257), (257, 265, 266, 258), (258, 266, 267, 259), (259, 267, 268, 260), (132, 131, 253, 245), (245, 253, 254, 246), (246, 254, 255, 247), (247, 255, 256, 248), (248, 256, 257, 249), (249, 257, 258, 250), (250, 258, 259, 251), (251, 259, 260, 252), (8, 132, 245, 229), (229, 245, 246, 230), (230, 246, 247, 231), (231, 247, 248, 232), (232, 248, 249, 233), (233, 249, 250, 234), (234, 250, 251, 235), (235, 251, 252, 236), (130, 32, 220, 261), (261, 220, 219, 262), (262, 219, 218, 263), (263, 218, 217, 264), (264, 217, 216, 265), (265, 216, 215, 266), (266, 215, 214, 267), (267, 214, 213, 268), (144, 292, 244, 107), (292, 291, 243, 244), (291, 290, 242, 243), (290, 289, 241, 242), (289, 288, 240, 241), (288, 287, 239, 240), (287, 286, 238, 239), (286, 285, 237, 238), (8, 229, 237, 9), (229, 230, 238, 237), (230, 231, 239, 238), (231, 232, 240, 239), (232, 233, 241, 240), (233, 234, 242, 241), (234, 235, 243, 242), (235, 236, 244, 243), (32, 33, 228, 220), (220, 228, 227, 219), (219, 227, 226, 218), (218, 226, 225, 217), (217, 225, 224, 216), (216, 224, 223, 215), (215, 223, 222, 214), (214, 222, 221, 213), (193, 382, 391, 194), (382, 381, 390, 391), (381, 380, 389, 390), (380, 379, 388, 389), (379, 378, 387, 388), (378, 377, 386, 387), (377, 376, 385, 386), (376, 375, 384, 385), (375, 374, 383, 384), (192, 373, 382, 193), (373, 372, 381, 382), (372, 371, 380, 381), (371, 370, 379, 380), (370, 369, 378, 379), (369, 368, 377, 378), (368, 367, 376, 377), (367, 366, 375, 376), (366, 365, 374, 375), (191, 364, 373, 192), (364, 363, 372, 373), (363, 362, 371, 372), (362, 361, 370, 371), (361, 360, 369, 370), (360, 359, 368, 369), (359, 358, 367, 368), (358, 357, 366, 367), (357, 356, 365, 366), (190, 355, 364, 191), (355, 354, 363, 364), (354, 353, 362, 363), (353, 352, 361, 362), (352, 351, 360, 361), (351, 350, 359, 360), (350, 349, 358, 359), (349, 348, 357, 358), (348, 347, 356, 357), (189, 346, 355, 190), (346, 345, 354, 355), (345, 344, 353, 354), (344, 343, 352, 353), (343, 342, 351, 352), (342, 341, 350, 351), (341, 340, 349, 350), (340, 339, 348, 349), (339, 338, 347, 348), (188, 337, 346, 189), (337, 336, 345, 346), (336, 335, 344, 345), (335, 334, 343, 344), (334, 333, 342, 343), (333, 332, 341, 342), (332, 331, 340, 341), (331, 330, 339, 340), (330, 329, 338, 339), (187, 328, 337, 188), (328, 327, 336, 337), (327, 326, 335, 336), (326, 325, 334, 335), (325, 324, 333, 334), (324, 323, 332, 333), (323, 322, 331, 332), (322, 321, 330, 331), (321, 320, 329, 330), (186, 319, 328, 187), (319, 318, 327, 328), (318, 317, 326, 327), (317, 316, 325, 326), (316, 315, 324, 325), (315, 314, 323, 324), (314, 313, 322, 323), (313, 312, 321, 322), (312, 311, 320, 321), (2, 293, 319, 186), (293, 294, 318, 319), (294, 295, 317, 318), (295, 296, 316, 317), (296, 297, 315, 316), (297, 298, 314, 315), (298, 299, 313, 314), (299, 300, 312, 313), (300, 301, 311, 312), (194, 391, 302, 3), (391, 390, 303, 302), (390, 389, 304, 303), (389, 388, 305, 304), (388, 387, 306, 305), (387, 386, 307, 306), (386, 385, 308, 307), (385, 384, 309, 308), (384, 383, 310, 309), (37, 396, 411, 175), (396, 397, 410, 411), (397, 398, 409, 410), (398, 399, 408, 409), (175, 411, 407, 121), (411, 410, 406, 407), (410, 409, 405, 406), (409, 408, 404, 405), (36, 119, 403, 392), (392, 403, 402, 393), (393, 402, 401, 394), (394, 401, 400, 395), (118, 400, 404, 120), (400, 401, 405, 404), (401, 402, 406, 405), (402, 403, 407, 406), (38, 39, 399, 395), (395, 399, 398, 394), (394, 398, 397, 393), (393, 397, 396, 392), (22, 424, 447, 174), (424, 425, 446, 447), (425, 426, 445, 446), (426, 427, 444, 445), (164, 439, 443, 165), (439, 438, 442, 443), (438, 437, 441, 442), (437, 436, 440, 441), (163, 435, 439, 164), (435, 434, 438, 439), (434, 433, 437, 438), (433, 432, 436, 437), (41, 412, 435, 163), (412, 413, 434, 435), (413, 414, 433, 434), (414, 415, 432, 433), (174, 447, 419, 115), (447, 446, 418, 419), (446, 445, 417, 418), (445, 444, 416, 417), (23, 116, 415, 428), (428, 415, 414, 429), (429, 414, 413, 430), (430, 413, 412, 431), (21, 420, 424, 22), (420, 421, 425, 424), (421, 422, 426, 425), (422, 423, 427, 426), (165, 443, 416, 39), (443, 442, 417, 416), (442, 441, 418, 417), (441, 440, 419, 418), (35, 125, 463, 452), (452, 463, 462, 453), (453, 462, 461, 454), (454, 461, 460, 455), (34, 448, 459, 123), (448, 449, 458, 459), (449, 450, 457, 458), (450, 451, 456, 457), (40, 451, 455, 41), (451, 450, 454, 455), (450, 449, 453, 454), (449, 448, 452, 453), (490, 491, 477, 476), (489, 490, 476, 475), (480, 489, 475, 466), (140, 139, 474, 473), (141, 140, 473, 472), (106, 141, 472, 465), (481, 467, 471, 483), (31, 464, 470, 128), (139, 30, 469, 474), (128, 470, 469, 30), (483, 471, 468, 482), (491, 482, 468, 477), (106, 465, 466, 107), (481, 483, 135, 146), (491, 490, 13, 12), (486, 487, 126, 129), (482, 491, 12, 145), (490, 489, 108, 13), (484, 485, 133, 134), (473, 474, 486, 485), (472, 473, 485, 484), (465, 472, 484, 479), (464, 478, 488, 470), (474, 469, 487, 486), (470, 488, 487, 469), (465, 479, 480, 466), (545, 544, 496, 498), (525, 524, 493, 494), (524, 523, 492, 493), (543, 542, 11, 497), (526, 525, 494, 495), (528, 527, 500, 505), (538, 537, 501, 502), (530, 529, 504, 506), (539, 538, 502, 503), (529, 528, 505, 504), (537, 540, 507, 501), (532, 531, 510, 512), (535, 534, 513, 508), (536, 535, 508, 509), (531, 533, 511, 510), (512, 510, 515, 516), (508, 513, 517, 514), (516, 515, 519, 520), (514, 517, 521, 518), (133, 129, 525, 526), (126, 109, 523, 524), (129, 126, 524, 525), (109, 147, 522, 523), (496, 497, 528, 529), (498, 496, 529, 530), (497, 11, 527, 528), (504, 505, 533, 531), (506, 504, 531, 532), (502, 501, 535, 536), (501, 507, 534, 535), (492, 499, 540, 537), (494, 493, 538, 539), (493, 492, 537, 538), (145, 12, 542, 543), (146, 135, 544, 545), (12, 13, 541, 542), (135, 145, 543, 544), (511, 547, 515, 510), (509, 508, 514, 546), (500, 548, 533, 505), (503, 502, 536, 549), (511, 533, 548, 550), (551, 549, 536, 509), (10, 552, 527, 11), (495, 494, 539, 553), (500, 527, 552, 554), (555, 553, 539, 503), (108, 556, 541, 13), (10, 541, 556, 558), (559, 557, 526, 495), (134, 133, 526, 557), (480, 479, 560, 561), (489, 480, 561, 108), (134, 560, 479, 484), (111, 173, 576, 567), (112, 159, 575, 568), (154, 113, 569, 570), (113, 24, 562, 569), (25, 110, 566, 563), (155, 154, 570, 571), (26, 25, 563, 564), (156, 155, 571, 572), (27, 112, 568, 565), (173, 26, 564, 576), (157, 111, 567, 573), (158, 157, 573, 574), (110, 156, 572, 566), (159, 158, 574, 575), (563, 566, 581, 578), (571, 570, 585, 586), (564, 563, 578, 579), (572, 571, 586, 587), (565, 568, 583, 580), (573, 567, 582, 588), (566, 572, 587, 581), (574, 573, 588, 589), (567, 576, 591, 582), (575, 574, 589, 590), (568, 575, 590, 583), (576, 564, 579, 591), (569, 562, 577, 584), (570, 569, 584, 585), (586, 585, 600, 601), (579, 578, 593, 594), (587, 586, 601, 602), (580, 583, 598, 595), (588, 582, 597, 603), (581, 587, 602, 596), (589, 588, 603, 604), (582, 591, 606, 597), (590, 589, 604, 605), (583, 590, 605, 598), (591, 579, 594, 606), (584, 577, 592, 599), (585, 584, 599, 600), (578, 581, 596, 593), (604, 603, 616, 617), (601, 600, 613, 614), (598, 605, 618, 611), (605, 604, 617, 618), (595, 598, 611, 608), (602, 601, 614, 615), (599, 592, 607, 612), (596, 602, 615, 609), (603, 597, 610, 616), (600, 599, 612, 613), (597, 606, 619, 610), (614, 613, 626, 627), (611, 618, 631, 624), (618, 617, 630, 631), (608, 611, 624, 621), (615, 614, 627, 628), (612, 607, 620, 625), (609, 615, 628, 622), (616, 610, 623, 629), (613, 612, 625, 626), (617, 616, 629, 630), (631, 630, 642, 643), (628, 627, 639, 640), (625, 620, 632, 637), (621, 624, 636, 633), (629, 623, 635, 641), (626, 625, 637, 638), (622, 628, 640, 634), (630, 629, 641, 642), (627, 626, 638, 639), (624, 631, 643, 636), (639, 638, 648, 649), (637, 632, 644, 647), (642, 641, 651, 652), (640, 639, 649, 650), (638, 637, 647, 648), (636, 643, 653, 646), (633, 636, 646, 645), (643, 642, 652, 653), (648, 647, 657, 658), (646, 653, 661, 656), (649, 648, 658, 659), (647, 644, 654, 657), (645, 646, 656, 655), (653, 652, 660, 661), (661, 660, 668, 669), (658, 657, 665, 666), (656, 661, 669, 664), (659, 658, 666, 667), (657, 654, 662, 665), (655, 656, 664, 663), (665, 662, 670, 673), (663, 664, 672, 671), (666, 665, 673, 674), (664, 669, 675, 672), (673, 670, 676, 679), (671, 672, 678, 677), (593, 596, 609, 680), (161, 704, 708, 162), (704, 703, 707, 708), (703, 702, 706, 707), (702, 701, 705, 706), (160, 700, 704, 161), (700, 699, 703, 704), (699, 698, 702, 703), (698, 697, 701, 702), (38, 681, 700, 160), (681, 682, 699, 700), (682, 683, 698, 699), (683, 684, 697, 698), (38, 118, 696, 681), (681, 696, 695, 682), (682, 695, 694, 683), (683, 694, 693, 684), (20, 689, 688, 117), (689, 690, 687, 688), (690, 691, 686, 687), (691, 692, 685, 686), (162, 708, 685, 40), (708, 707, 686, 685), (707, 706, 687, 686), (706, 705, 688, 687), (184, 778, 785, 185), (778, 777, 784, 785), (777, 776, 783, 784), (776, 775, 782, 783), (775, 774, 781, 782), (774, 773, 780, 781), (773, 772, 779, 780), (183, 771, 778, 184), (771, 770, 777, 778), (770, 769, 776, 777), (769, 768, 775, 776), (768, 767, 774, 775), (767, 766, 773, 774), (766, 765, 772, 773), (182, 764, 771, 183), (764, 763, 770, 771), (763, 762, 769, 770), (762, 761, 768, 769), (761, 760, 767, 768), (760, 759, 766, 767), (759, 758, 765, 766), (181, 757, 764, 182), (757, 756, 763, 764), (756, 755, 762, 763), (755, 754, 761, 762), (754, 753, 760, 761), (753, 752, 759, 760), (752, 751, 758, 759), (180, 750, 757, 181), (750, 749, 756, 757), (749, 748, 755, 756), (748, 747, 754, 755), (747, 746, 753, 754), (746, 745, 752, 753), (745, 744, 751, 752), (179, 743, 750, 180), (743, 742, 749, 750), (742, 741, 748, 749), (741, 740, 747, 748), (740, 739, 746, 747), (739, 738, 745, 746), (738, 737, 744, 745), (178, 736, 743, 179), (736, 735, 742, 743), (735, 734, 741, 742), (734, 733, 740, 741), (733, 732, 739, 740), (732, 731, 738, 739), (731, 730, 737, 738), (177, 729, 736, 178), (729, 728, 735, 736), (728, 727, 734, 735), (727, 726, 733, 734), (726, 725, 732, 733), (725, 724, 731, 732), (724, 723, 730, 731), (0, 709, 729, 177), (709, 710, 728, 729), (710, 711, 727, 728), (711, 712, 726, 727), (712, 713, 725, 726), (713, 714, 724, 725), (714, 715, 723, 724), (185, 785, 716, 1), (785, 784, 717, 716), (784, 783, 718, 717), (783, 782, 719, 718), (782, 781, 720, 719), (781, 780, 721, 720), (780, 779, 722, 721), (198, 197, 794, 795), (206, 205, 801, 802), (5, 203, 786, 787), (199, 198, 795, 796), (207, 206, 802, 803), (4, 7, 789, 788), (200, 199, 796, 797), (208, 207, 803, 804), (6, 5, 787, 790), (201, 200, 797, 798), (209, 208, 804, 805), (7, 212, 791, 789)])
_uv = me_cube.uv_layers.new(name='UVMap')
_uv.uv.foreach_set('vector', [0.2634, 0.3369, 0.2634, 0.3369, 0.2634, 0.3369, 0.2634, 0.3369, 0.2634, 0.3369, 0.2634, 0.3369, 0.2634, 0.3369, 0.2634, 0.3369, 0.2676, 0.3408, 0.2676, 0.3408, 0.2676, 0.3408, 0.2676, 0.3408, 0.2634, 0.3369, 0.2634, 0.3369, 0.2634, 0.3369, 0.2634, 0.3369, 0.2581, 0.3412, 0.2581, 0.3412, 0.2581, 0.3412, 0.2581, 0.3412, 0.2599, 0.2446, 0.2599, 0.2446, 0.2599, 0.2446, 0.2599, 0.2446, 0.2599, 0.2446, 0.2599, 0.2446, 0.2599, 0.2446, 0.2599, 0.2446, 0.2514, 0.3435, 0.2514, 0.3435, 0.2514, 0.3435, 0.2514, 0.3435, 0.2676, 0.3408, 0.2676, 0.3408, 0.2676, 0.3408, 0.2676, 0.3408, 0.2634, 0.3369, 0.2634, 0.3369, 0.2634, 0.3369, 0.2634, 0.3369, 0.2581, 0.3412, 0.2581, 0.3412, 0.2581, 0.3412, 0.2581, 0.3412, 0.2634, 0.3369, 0.2634, 0.3369, 0.2634, 0.3369, 0.2634, 0.3369, 0.2607, 0.3317, 0.2607, 0.3317, 0.2607, 0.3317, 0.2607, 0.3317, 0.2634, 0.3369, 0.2634, 0.3369, 0.2634, 0.3369, 0.2634, 0.3369, 0.2608, 0.3317, 0.2608, 0.3317, 0.2608, 0.3317, 0.2608, 0.3317, 0.258, 0.3414, 0.258, 0.3414, 0.258, 0.3414, 0.258, 0.3414, 0.8344, 0.3937, 0.8344, 0.3937, 0.8344, 0.3937, 0.8344, 0.3937, 0.8344, 0.3937, 0.8344, 0.3937, 0.8344, 0.3937, 0.8344, 0.3937, 0.8344, 0.3937, 0.8344, 0.3937, 0.8344, 0.3937, 0.8344, 0.3937, 0.8344, 0.3937, 0.8344, 0.3937, 0.8344, 0.3937, 0.8344, 0.3937, 0.8344, 0.3937, 0.8344, 0.3937, 0.8344, 0.3937, 0.8344, 0.3937, 0.2634, 0.3369, 0.2634, 0.3369, 0.2634, 0.3369, 0.2634, 0.3369, 0.2599, 0.2446, 0.2599, 0.2446, 0.2599, 0.2446, 0.2599, 0.2446, 0.2599, 0.2446, 0.2599, 0.2446, 0.2599, 0.2446, 0.2599, 0.2446, 0.2599, 0.2446, 0.2599, 0.2446, 0.2599, 0.2446, 0.2599, 0.2446, 0.2599, 0.2446, 0.2599, 0.2446, 0.2599, 0.2446, 0.2599, 0.2446, 0.2599, 0.2446, 0.2599, 0.2446, 0.2599, 0.2446, 0.2599, 0.2446, 0.8406, 0.5904, 0.8406, 0.5904, 0.8406, 0.5904, 0.8406, 0.5904, 0.8406, 0.5904, 0.8406, 0.5904, 0.8406, 0.5904, 0.8406, 0.5904, 0.8406, 0.5904, 0.8406, 0.5904, 0.8406, 0.5904, 0.8406, 0.5904, 0.8406, 0.5904, 0.8406, 0.5904, 0.8406, 0.5904, 0.8406, 0.5904, 0.8406, 0.5904, 0.8406, 0.5904, 0.8406, 0.5904, 0.8406, 0.5904, 0.8406, 0.5904, 0.8406, 0.5904, 0.8406, 0.5904, 0.8406, 0.5904, 0.8406, 0.5904, 0.8406, 0.5904, 0.8406, 0.5904, 0.8406, 0.5904, 0.8406, 0.5904, 0.8406, 0.5904, 0.8406, 0.5904, 0.8406, 0.5904, 0.8406, 0.5904, 0.8406, 0.5904, 0.8406, 0.5904, 0.8406, 0.5904, 0.8406, 0.5906, 0.8406, 0.5906, 0.8406, 0.5906, 0.8406, 0.5906, 0.8406, 0.5904, 0.8406, 0.5904, 0.8406, 0.5904, 0.8406, 0.5904, 0.8406, 0.5904, 0.8406, 0.5904, 0.8406, 0.5904, 0.8406, 0.5904, 0.8406, 0.5904, 0.8406, 0.5904, 0.8406, 0.5904, 0.8406, 0.5904, 0.8406, 0.5904, 0.8406, 0.5904, 0.8406, 0.5904, 0.8406, 0.5904, 0.8406, 0.5904, 0.8406, 0.5904, 0.8406, 0.5904, 0.8406, 0.5904, 0.8406, 0.5904, 0.8406, 0.5904, 0.8406, 0.5904, 0.8406, 0.5904, 0.2634, 0.3369, 0.2634, 0.3369, 0.2634, 0.3369, 0.2634, 0.3369, 0.2634, 0.3369, 0.2634, 0.3369, 0.2634, 0.3369, 0.2634, 0.3369, 0.2634, 0.3369, 0.2634, 0.3369, 0.2634, 0.3369, 0.2634, 0.3369, 0.2634, 0.3369, 0.2634, 0.3369, 0.2634, 0.3369, 0.2634, 0.3369, 0.8406, 0.5904, 0.8406, 0.5904, 0.8406, 0.5904, 0.8406, 0.5904, 0.8406, 0.5904, 0.8406, 0.5904, 0.8406, 0.5904, 0.8406, 0.5904, 0.8406, 0.5904, 0.8406, 0.5904, 0.8406, 0.5904, 0.8406, 0.5904, 0.8406, 0.5904, 0.8406, 0.5904, 0.8406, 0.5904, 0.8406, 0.5904, 0.2515, 0.3435, 0.2515, 0.3435, 0.2515, 0.3435, 0.2515, 0.3435, 0.2606, 0.3317, 0.2606, 0.3317, 0.2606, 0.3317, 0.2606, 0.3317, 0.2581, 0.3412, 0.2581, 0.3412, 0.2581, 0.3412, 0.2581, 0.3412, 0.2606, 0.3317, 0.2606, 0.3317, 0.2606, 0.3317, 0.2606, 0.3317, 0.2581, 0.3412, 0.2581, 0.3412, 0.2581, 0.3412, 0.2581, 0.3412, 0.2634, 0.3369, 0.2634, 0.3369, 0.2634, 0.3369, 0.2634, 0.3369, 0.2634, 0.3369, 0.2634, 0.3369, 0.2634, 0.3369, 0.2634, 0.3369, 0.258, 0.3414, 0.258, 0.3414, 0.258, 0.3414, 0.258, 0.3414, 0.2513, 0.3435, 0.2513, 0.3435, 0.2513, 0.3435, 0.2513, 0.3435, 0.2634, 0.3369, 0.2634, 0.3369, 0.2634, 0.3369, 0.2634, 0.3369, 0.258, 0.3414, 0.258, 0.3414, 0.258, 0.3414, 0.258, 0.3414, 0.2634, 0.3369, 0.2634, 0.3369, 0.2634, 0.3369, 0.2634, 0.3369, 0.2634, 0.3369, 0.2634, 0.3369, 0.2634, 0.3369, 0.2634, 0.3369, 0.2677, 0.3408, 0.2677, 0.3408, 0.2677, 0.3408, 0.2677, 0.3408, 0.2634, 0.3369, 0.2634, 0.3369, 0.2634, 0.3369, 0.2634, 0.3369, 0.258, 0.3414, 0.258, 0.3414, 0.258, 0.3414, 0.258, 0.3414, 0.2606, 0.3317, 0.2606, 0.3317, 0.2606, 0.3317, 0.2606, 0.3317, 0.2581, 0.3413, 0.2581, 0.3413, 0.2581, 0.3413, 0.2581, 0.3413, 0.2581, 0.3413, 0.2581, 0.3413, 0.2581, 0.3413, 0.2581, 0.3413, 0.2581, 0.3413, 0.2581, 0.3413, 0.2581, 0.3413, 0.2581, 0.3413, 0.2679, 0.3408, 0.2679, 0.3408, 0.2679, 0.3408, 0.2679, 0.3408, 0.2679, 0.3408, 0.2679, 0.3408, 0.2679, 0.3408, 0.2679, 0.3408, 0.2581, 0.3413, 0.2581, 0.3413, 0.2581, 0.3413, 0.2581, 0.3413, 0.2514, 0.3435, 0.2514, 0.3435, 0.2514, 0.3435, 0.2514, 0.3435, 0.2514, 0.3435, 0.2514, 0.3435, 0.2514, 0.3435, 0.2514, 0.3435, 0.2677, 0.3408, 0.2677, 0.3408, 0.2677, 0.3408, 0.2677, 0.3408, 0.2514, 0.3435, 0.2514, 0.3435, 0.2514, 0.3435, 0.2514, 0.3435, 0.2606, 0.3317, 0.2606, 0.3317, 0.2606, 0.3317, 0.2606, 0.3317, 0.2514, 0.3436, 0.2514, 0.3436, 0.2514, 0.3436, 0.2514, 0.3436, 0.2514, 0.3436, 0.2514, 0.3436, 0.2514, 0.3436, 0.2514, 0.3436, 0.2515, 0.3435, 0.2515, 0.3435, 0.2515, 0.3435, 0.2515, 0.3435, 0.2515, 0.3435, 0.2515, 0.3435, 0.2515, 0.3435, 0.2515, 0.3435, 0.2606, 0.3317, 0.2606, 0.3317, 0.2606, 0.3317, 0.2606, 0.3317, 0.2677, 0.3409, 0.2677, 0.3409, 0.2677, 0.3409, 0.2677, 0.3409, 0.2515, 0.3435, 0.2515, 0.3435, 0.2515, 0.3435, 0.2515, 0.3435, 0.2579, 0.3413, 0.2579, 0.3413, 0.2579, 0.3413, 0.2579, 0.3413, 0.2634, 0.3369, 0.2634, 0.3369, 0.2634, 0.3369, 0.2634, 0.3369, 0.2677, 0.3409, 0.2677, 0.3409, 0.2677, 0.3409, 0.2677, 0.3409, 0.2677, 0.3409, 0.2677, 0.3409, 0.2677, 0.3409, 0.2677, 0.3409, 0.2515, 0.3435, 0.2515, 0.3435, 0.2515, 0.3435, 0.2515, 0.3435, 0.2605, 0.3317, 0.2605, 0.3317, 0.2605, 0.3317, 0.2605, 0.3317, 0.2677, 0.3409, 0.2677, 0.3409, 0.2677, 0.3409, 0.2677, 0.3409, 0.2634, 0.3369, 0.2634, 0.3369, 0.2634, 0.3369, 0.2634, 0.3369, 0.2515, 0.3435, 0.2515, 0.3435, 0.2515, 0.3435, 0.2515, 0.3435, 0.2579, 0.3413, 0.2579, 0.3413, 0.2579, 0.3413, 0.2579, 0.3413, 0.258, 0.3414, 0.258, 0.3414, 0.258, 0.3414, 0.258, 0.3414, 0.2634, 0.3369, 0.2634, 0.3369, 0.2634, 0.3369, 0.2634, 0.3369, 0.2608, 0.3317, 0.2608, 0.3317, 0.2608, 0.3317, 0.2608, 0.3317, 0.2513, 0.3435, 0.2513, 0.3435, 0.2513, 0.3435, 0.2513, 0.3435, 0.2608, 0.3317, 0.2608, 0.3317, 0.2608, 0.3317, 0.2608, 0.3317, 0.2634, 0.3369, 0.2634, 0.3369, 0.2634, 0.3369, 0.2634, 0.3369, 0.2513, 0.3435, 0.2513, 0.3435, 0.2513, 0.3435, 0.2513, 0.3435, 0.2608, 0.3317, 0.2608, 0.3317, 0.2608, 0.3317, 0.2608, 0.3317, 0.2634, 0.3369, 0.2634, 0.3369, 0.2634, 0.3369, 0.2634, 0.3369, 0.2634, 0.3369, 0.2634, 0.3369, 0.2634, 0.3369, 0.2634, 0.3369, 0.2677, 0.3408, 0.2677, 0.3408, 0.2677, 0.3408, 0.2677, 0.3408, 0.258, 0.3414, 0.258, 0.3414, 0.258, 0.3414, 0.258, 0.3414, 0.2634, 0.3369, 0.2634, 0.3369, 0.2634, 0.3369, 0.2634, 0.3369, 0.258, 0.3414, 0.258, 0.3414, 0.258, 0.3414, 0.258, 0.3414, 0.2677, 0.3408, 0.2677, 0.3408, 0.2677, 0.3408, 0.2677, 0.3408, 0.2634, 0.3369, 0.2634, 0.3369, 0.2634, 0.3369, 0.2634, 0.3369, 0.2634, 0.3369, 0.2634, 0.3369, 0.2634, 0.3369, 0.2634, 0.3369, 0.258, 0.3414, 0.258, 0.3414, 0.258, 0.3414, 0.258, 0.3414, 0.2634, 0.3369, 0.2634, 0.3369, 0.2634, 0.3369, 0.2634, 0.3369, 0.2677, 0.3407, 0.2677, 0.3407, 0.2677, 0.3407, 0.2677, 0.3407, 0.258, 0.3414, 0.258, 0.3414, 0.258, 0.3414, 0.258, 0.3414, 0.2677, 0.3408, 0.2677, 0.3408, 0.2677, 0.3408, 0.2677, 0.3408, 0.2677, 0.3408, 0.2677, 0.3408, 0.2677, 0.3408, 0.2677, 0.3408, 0.258, 0.3414, 0.258, 0.3414, 0.258, 0.3414, 0.258, 0.3414, 0.2514, 0.3435, 0.2514, 0.3435, 0.2514, 0.3435, 0.2514, 0.3435, 0.2676, 0.3408, 0.2676, 0.3408, 0.2676, 0.3408, 0.2676, 0.3408, 0.2634, 0.3369, 0.2634, 0.3369, 0.2634, 0.3369, 0.2634, 0.3369, 0.2581, 0.3413, 0.2581, 0.3413, 0.2581, 0.3413, 0.2581, 0.3413, 0.2634, 0.3369, 0.2634, 0.3369, 0.2634, 0.3369, 0.2634, 0.3369, 0.2676, 0.3408, 0.2676, 0.3408, 0.2676, 0.3408, 0.2676, 0.3408, 0.2634, 0.3369, 0.2634, 0.3369, 0.2634, 0.3369, 0.2634, 0.3369, 0.2513, 0.3435, 0.2513, 0.3435, 0.2513, 0.3435, 0.2513, 0.3435, 0.2634, 0.3369, 0.2634, 0.3369, 0.2634, 0.3369, 0.2634, 0.3369, 0.2581, 0.3413, 0.2581, 0.3413, 0.2581, 0.3413, 0.2581, 0.3413, 0.2513, 0.3433, 0.2513, 0.3433, 0.2513, 0.3433, 0.2513, 0.3433, 0.2634, 0.3369, 0.2634, 0.3369, 0.2634, 0.3369, 0.2634, 0.3369, 0.2634, 0.3369, 0.2634, 0.3369, 0.2634, 0.3369, 0.2634, 0.3369, 0.2513, 0.3435, 0.2513, 0.3435, 0.2513, 0.3435, 0.2513, 0.3435, 0.2634, 0.3369, 0.2634, 0.3369, 0.2634, 0.3369, 0.2634, 0.3369, 0.2676, 0.3408, 0.2676, 0.3408, 0.2676, 0.3408, 0.2676, 0.3408, 0.2634, 0.3369, 0.2634, 0.3369, 0.2634, 0.3369, 0.2634, 0.3369, 0.2581, 0.3413, 0.2581, 0.3413, 0.2581, 0.3413, 0.2581, 0.3413, 0.2634, 0.3369, 0.2634, 0.3369, 0.2634, 0.3369, 0.2634, 0.3369, 0.2634, 0.3369, 0.2634, 0.3369, 0.2634, 0.3369, 0.2634, 0.3369, 0.2676, 0.3407, 0.2676, 0.3407, 0.2676, 0.3407, 0.2676, 0.3407, 0.2634, 0.3369, 0.2634, 0.3369, 0.2634, 0.3369, 0.2634, 0.3369, 0.2634, 0.3369, 0.2634, 0.3369, 0.2634, 0.3369, 0.2634, 0.3369, 0.2515, 0.3434, 0.2515, 0.3434, 0.2515, 0.3434, 0.2515, 0.3434, 0.2515, 0.3434, 0.2515, 0.3434, 0.2515, 0.3434, 0.2515, 0.3434, 0.2634, 0.3369, 0.2634, 0.3369, 0.2634, 0.3369, 0.2634, 0.3369, 0.2581, 0.3413, 0.2581, 0.3413, 0.2581, 0.3413, 0.2581, 0.3413, 0.2634, 0.3369, 0.2634, 0.3369, 0.2634, 0.3369, 0.2634, 0.3369, 0.2634, 0.3369, 0.2634, 0.3369, 0.2634, 0.3369, 0.2634, 0.3369, 0.2634, 0.3369, 0.2634, 0.3369, 0.2634, 0.3369, 0.2634, 0.3369, 0.2634, 0.3369, 0.2634, 0.3369, 0.2634, 0.3369, 0.2634, 0.3369, 0.2634, 0.3369, 0.2634, 0.3369, 0.2634, 0.3369, 0.2634, 0.3369, 0.2581, 0.3413, 0.2581, 0.3413, 0.2581, 0.3413, 0.2581, 0.3413, 0.2634, 0.3369, 0.2634, 0.3369, 0.2634, 0.3369, 0.2634, 0.3369, 0.2676, 0.3409, 0.2676, 0.3409, 0.2676, 0.3409, 0.2676, 0.3409, 0.2581, 0.3414, 0.2581, 0.3414, 0.2581, 0.3414, 0.2581, 0.3414, 0.2581, 0.3413, 0.2581, 0.3413, 0.2581, 0.3413, 0.2581, 0.3413, 0.2515, 0.3435, 0.2515, 0.3435, 0.2515, 0.3435, 0.2515, 0.3435, 0.2605, 0.3317, 0.2605, 0.3317, 0.2605, 0.3317, 0.2605, 0.3317, 0.2581, 0.3412, 0.2581, 0.3412, 0.2581, 0.3412, 0.2581, 0.3412, 0.2634, 0.3369, 0.2634, 0.3369, 0.2634, 0.3369, 0.2634, 0.3369, 0.2634, 0.3369, 0.2634, 0.3369, 0.2634, 0.3369, 0.2634, 0.3369, 0.2677, 0.3409, 0.2677, 0.3409, 0.2677, 0.3409, 0.2677, 0.3409, 0.2515, 0.3435, 0.2515, 0.3435, 0.2515, 0.3435, 0.2515, 0.3435, 0.2634, 0.3369, 0.2634, 0.3369, 0.2634, 0.3369, 0.2634, 0.3369, 0.2606, 0.3317, 0.2606, 0.3317, 0.2606, 0.3317, 0.2606, 0.3317, 0.2515, 0.3435, 0.2515, 0.3435, 0.2515, 0.3435, 0.2515, 0.3435, 0.2515, 0.3435, 0.2515, 0.3435, 0.2515, 0.3435, 0.2515, 0.3435, 0.2677, 0.3409, 0.2677, 0.3409, 0.2677, 0.3409, 0.2677, 0.3409, 0.2579, 0.3413, 0.2579, 0.3413, 0.2579, 0.3413, 0.2579, 0.3413, 0.2581, 0.3412, 0.2581, 0.3412, 0.2581, 0.3412, 0.2581, 0.3412, 0.2579, 0.3413, 0.2579, 0.3413, 0.2579, 0.3413, 0.2579, 0.3413, 0.2634, 0.3369, 0.2634, 0.3369, 0.2634, 0.3369, 0.2634, 0.3369, 0.2634, 0.3369, 0.2634, 0.3369, 0.2634, 0.3369, 0.2634, 0.3369, 0.2515, 0.3435, 0.2515, 0.3435, 0.2515, 0.3435, 0.2515, 0.3435, 0.2581, 0.3412, 0.2581, 0.3412, 0.2581, 0.3412, 0.2581, 0.3412, 0.2515, 0.3435, 0.2515, 0.3435, 0.2515, 0.3435, 0.2515, 0.3435, 0.2634, 0.3369, 0.2634, 0.3369, 0.2634, 0.3369, 0.2634, 0.3369, 0.2581, 0.3412, 0.2581, 0.3412, 0.2581, 0.3412, 0.2581, 0.3412, 0.2677, 0.3409, 0.2677, 0.3409, 0.2677, 0.3409, 0.2677, 0.3409, 0.2581, 0.3412, 0.2581, 0.3412, 0.2581, 0.3412, 0.2581, 0.3412, 0.2515, 0.3435, 0.2515, 0.3435, 0.2515, 0.3435, 0.2515, 0.3435, 0.2634, 0.3369, 0.2634, 0.3369, 0.2634, 0.3369, 0.2634, 0.3369, 0.2513, 0.3435, 0.2513, 0.3435, 0.2513, 0.3435, 0.2513, 0.3435, 0.2581, 0.3412, 0.2581, 0.3412, 0.2581, 0.3412, 0.2581, 0.3412, 0.2579, 0.3413, 0.2579, 0.3413, 0.2579, 0.3413, 0.2579, 0.3413, 0.2677, 0.3409, 0.2677, 0.3409, 0.2677, 0.3409, 0.2677, 0.3409, 0.2515, 0.3435, 0.2515, 0.3435, 0.2515, 0.3435, 0.2515, 0.3435, 0.2515, 0.3435, 0.2515, 0.3435, 0.2515, 0.3435, 0.2515, 0.3435, 0.2579, 0.3413, 0.2579, 0.3413, 0.2579, 0.3413, 0.2579, 0.3413, 0.2634, 0.3369, 0.2634, 0.3369, 0.2634, 0.3369, 0.2634, 0.3369, 0.2515, 0.3435, 0.2515, 0.3435, 0.2515, 0.3435, 0.2515, 0.3435, 0.2677, 0.3409, 0.2677, 0.3409, 0.2677, 0.3409, 0.2677, 0.3409, 0.2634, 0.3369, 0.2634, 0.3369, 0.2634, 0.3369, 0.2634, 0.3369, 0.2634, 0.3369, 0.2634, 0.3369, 0.2634, 0.3369, 0.2634, 0.3369, 0.2581, 0.3412, 0.2581, 0.3412, 0.2581, 0.3412, 0.2581, 0.3412, 0.2605, 0.3317, 0.2605, 0.3317, 0.2605, 0.3317, 0.2605, 0.3317, 0.2634, 0.3369, 0.2634, 0.3369, 0.2634, 0.3369, 0.2634, 0.3369, 0.2677, 0.3409, 0.2677, 0.3409, 0.2677, 0.3409, 0.2677, 0.3409, 0.2579, 0.3413, 0.2579, 0.3413, 0.2579, 0.3413, 0.2579, 0.3413, 0.2677, 0.3407, 0.2677, 0.3407, 0.2677, 0.3407, 0.2677, 0.3407, 0.2579, 0.3413, 0.2579, 0.3413, 0.2579, 0.3413, 0.2579, 0.3413, 0.2581, 0.3412, 0.2581, 0.3412, 0.2581, 0.3412, 0.2581, 0.3412, 0.2605, 0.3317, 0.2605, 0.3317, 0.2605, 0.3317, 0.2605, 0.3317, 0.2581, 0.3412, 0.2581, 0.3412, 0.2581, 0.3412, 0.2581, 0.3412, 0.2677, 0.3409, 0.2677, 0.3409, 0.2677, 0.3409, 0.2677, 0.3409, 0.2581, 0.3412, 0.2581, 0.3412, 0.2581, 0.3412, 0.2581, 0.3412, 0.2677, 0.3409, 0.2677, 0.3409, 0.2677, 0.3409, 0.2677, 0.3409, 0.2581, 0.3412, 0.2581, 0.3412, 0.2581, 0.3412, 0.2581, 0.3412, 0.2634, 0.3369, 0.2634, 0.3369, 0.2634, 0.3369, 0.2634, 0.3369, 0.2515, 0.3435, 0.2515, 0.3435, 0.2515, 0.3435, 0.2515, 0.3435, 0.2581, 0.3412, 0.2581, 0.3412, 0.2581, 0.3412, 0.2581, 0.3412, 0.2515, 0.3435, 0.2515, 0.3435, 0.2515, 0.3435, 0.2515, 0.3435, 0.2515, 0.3435, 0.2515, 0.3435, 0.2515, 0.3435, 0.2515, 0.3435, 0.2581, 0.3412, 0.2581, 0.3412, 0.2581, 0.3412, 0.2581, 0.3412, 0.2605, 0.3317, 0.2605, 0.3317, 0.2605, 0.3317, 0.2605, 0.3317, 0.2581, 0.3412, 0.2581, 0.3412, 0.2581, 0.3412, 0.2581, 0.3412, 0.2579, 0.3413, 0.2579, 0.3413, 0.2579, 0.3413, 0.2579, 0.3413, 0.2581, 0.3412, 0.2581, 0.3412, 0.2581, 0.3412, 0.2581, 0.3412, 0.2579, 0.3413, 0.2579, 0.3413, 0.2579, 0.3413, 0.2579, 0.3413, 0.2634, 0.3369, 0.2634, 0.3369, 0.2634, 0.3369, 0.2634, 0.3369, 0.2634, 0.3369, 0.2634, 0.3369, 0.2634, 0.3369, 0.2634, 0.3369, 0.2677, 0.3409, 0.2677, 0.3409, 0.2677, 0.3409, 0.2677, 0.3409, 0.2579, 0.3413, 0.2579, 0.3413, 0.2579, 0.3413, 0.2579, 0.3413, 0.2677, 0.3407, 0.2677, 0.3407, 0.2677, 0.3407, 0.2677, 0.3407, 0.2579, 0.3413, 0.2579, 0.3413, 0.2579, 0.3413, 0.2579, 0.3413, 0.2581, 0.3412, 0.2581, 0.3412, 0.2581, 0.3412, 0.2581, 0.3412, 0.2605, 0.3317, 0.2605, 0.3317, 0.2605, 0.3317, 0.2605, 0.3317, 0.2581, 0.3412, 0.2581, 0.3412, 0.2581, 0.3412, 0.2581, 0.3412, 0.2677, 0.3409, 0.2677, 0.3409, 0.2677, 0.3409, 0.2677, 0.3409, 0.2581, 0.3412, 0.2581, 0.3412, 0.2581, 0.3412, 0.2581, 0.3412, 0.2677, 0.3409, 0.2677, 0.3409, 0.2677, 0.3409, 0.2677, 0.3409, 0.2581, 0.3412, 0.2581, 0.3412, 0.2581, 0.3412, 0.2581, 0.3412, 0.2634, 0.3369, 0.2634, 0.3369, 0.2634, 0.3369, 0.2634, 0.3369, 0.2515, 0.3435, 0.2515, 0.3435, 0.2515, 0.3435, 0.2515, 0.3435, 0.2581, 0.3412, 0.2581, 0.3412, 0.2581, 0.3412, 0.2581, 0.3412, 0.2515, 0.3435, 0.2515, 0.3435, 0.2515, 0.3435, 0.2515, 0.3435, 0.2676, 0.3408, 0.2676, 0.3408, 0.2676, 0.3408, 0.2676, 0.3408, 0.2513, 0.3435, 0.2513, 0.3435, 0.2513, 0.3435, 0.2513, 0.3435, 0.2634, 0.3369, 0.2634, 0.3369, 0.2634, 0.3369, 0.2634, 0.3369, 0.2513, 0.3435, 0.2513, 0.3435, 0.2513, 0.3435, 0.2513, 0.3435, 0.2581, 0.3413, 0.2581, 0.3413, 0.2581, 0.3413, 0.2581, 0.3413, 0.2606, 0.3317, 0.2606, 0.3317, 0.2606, 0.3317, 0.2606, 0.3317, 0.2581, 0.3413, 0.2581, 0.3413, 0.2581, 0.3413, 0.2581, 0.3413, 0.2634, 0.3369, 0.2634, 0.3369, 0.2634, 0.3369, 0.2634, 0.3369, 0.2676, 0.3408, 0.2676, 0.3408, 0.2676, 0.3408, 0.2676, 0.3408, 0.2581, 0.3413, 0.2581, 0.3413, 0.2581, 0.3413, 0.2581, 0.3413, 0.2634, 0.3369, 0.2634, 0.3369, 0.2634, 0.3369, 0.2634, 0.3369, 0.2513, 0.3435, 0.2513, 0.3435, 0.2513, 0.3435, 0.2513, 0.3435, 0.2634, 0.3369, 0.2634, 0.3369, 0.2634, 0.3369, 0.2634, 0.3369, 0.2634, 0.3369, 0.2634, 0.3369, 0.2634, 0.3369, 0.2634, 0.3369, 0.2515, 0.3435, 0.2515, 0.3435, 0.2515, 0.3435, 0.2515, 0.3435, 0.2634, 0.3369, 0.2634, 0.3369, 0.2634, 0.3369, 0.2634, 0.3369, 0.2581, 0.3413, 0.2581, 0.3413, 0.2581, 0.3413, 0.2581, 0.3413, 0.2608, 0.3318, 0.2608, 0.3318, 0.2608, 0.3318, 0.2608, 0.3318, 0.2513, 0.3435, 0.2513, 0.3435, 0.2513, 0.3435, 0.2513, 0.3435, 0.2676, 0.3408, 0.2676, 0.3408, 0.2676, 0.3408, 0.2676, 0.3408, 0.2581, 0.3413, 0.2581, 0.3413, 0.2581, 0.3413, 0.2581, 0.3413, 0.2513, 0.3435, 0.2513, 0.3435, 0.2513, 0.3435, 0.2513, 0.3435, 0.2676, 0.3409, 0.2676, 0.3409, 0.2676, 0.3409, 0.2676, 0.3409, 0.2608, 0.3318, 0.2608, 0.3318, 0.2608, 0.3318, 0.2608, 0.3318, 0.2676, 0.3408, 0.2676, 0.3408, 0.2676, 0.3408, 0.2676, 0.3408, 0.2634, 0.3369, 0.2634, 0.3369, 0.2634, 0.3369, 0.2634, 0.3369, 0.2581, 0.3413, 0.2581, 0.3413, 0.2581, 0.3413, 0.2581, 0.3413, 0.2581, 0.3413, 0.2581, 0.3413, 0.2581, 0.3413, 0.2581, 0.3413, 0.2608, 0.3318, 0.2608, 0.3318, 0.2608, 0.3318, 0.2608, 0.3318, 0.2634, 0.3369, 0.2634, 0.3369, 0.2634, 0.3369, 0.2634, 0.3369, 0.2634, 0.3369, 0.2634, 0.3369, 0.2634, 0.3369, 0.2634, 0.3369, 0.2676, 0.3409, 0.2676, 0.3409, 0.2676, 0.3409, 0.2676, 0.3409, 0.2581, 0.3413, 0.2581, 0.3413, 0.2581, 0.3413, 0.2581, 0.3413, 0.2513, 0.3435, 0.2513, 0.3435, 0.2513, 0.3435, 0.2513, 0.3435, 0.2676, 0.3409, 0.2676, 0.3409, 0.2676, 0.3409, 0.2676, 0.3409, 0.2634, 0.3369, 0.2634, 0.3369, 0.2634, 0.3369, 0.2634, 0.3369, 0.2676, 0.3408, 0.2676, 0.3408, 0.2676, 0.3408, 0.2676, 0.3408, 0.2581, 0.3413, 0.2581, 0.3413, 0.2581, 0.3413, 0.2581, 0.3413, 0.2581, 0.3413, 0.2581, 0.3413, 0.2581, 0.3413, 0.2581, 0.3413, 0.2634, 0.3369, 0.2634, 0.3369, 0.2634, 0.3369, 0.2634, 0.3369, 0.2634, 0.3369, 0.2634, 0.3369, 0.2634, 0.3369, 0.2634, 0.3369, 0.2513, 0.3435, 0.2513, 0.3435, 0.2513, 0.3435, 0.2513, 0.3435, 0.2634, 0.3369, 0.2634, 0.3369, 0.2634, 0.3369, 0.2634, 0.3369, 0.2608, 0.3318, 0.2608, 0.3318, 0.2608, 0.3318, 0.2608, 0.3318, 0.2515, 0.3434, 0.2515, 0.3434, 0.2515, 0.3434, 0.2515, 0.3434, 0.2676, 0.3409, 0.2676, 0.3409, 0.2676, 0.3409, 0.2676, 0.3409, 0.2634, 0.3369, 0.2634, 0.3369, 0.2634, 0.3369, 0.2634, 0.3369, 0.2608, 0.3318, 0.2608, 0.3318, 0.2608, 0.3318, 0.2608, 0.3318, 0.2676, 0.3408, 0.2676, 0.3408, 0.2676, 0.3408, 0.2676, 0.3408, 0.2581, 0.3413, 0.2581, 0.3413, 0.2581, 0.3413, 0.2581, 0.3413, 0.2634, 0.3369, 0.2634, 0.3369, 0.2634, 0.3369, 0.2634, 0.3369, 0.2608, 0.3317, 0.2608, 0.3317, 0.2608, 0.3317, 0.2608, 0.3317, 0.2513, 0.3434, 0.2513, 0.3434, 0.2513, 0.3434, 0.2513, 0.3434, 0.2581, 0.3413, 0.2581, 0.3413, 0.2581, 0.3413, 0.2581, 0.3413, 0.2634, 0.3369, 0.2634, 0.3369, 0.2634, 0.3369, 0.2634, 0.3369, 0.2515, 0.3434, 0.2515, 0.3434, 0.2515, 0.3434, 0.2515, 0.3434, 0.2634, 0.3369, 0.2634, 0.3369, 0.2634, 0.3369, 0.2634, 0.3369, 0.2513, 0.3435, 0.2513, 0.3435, 0.2513, 0.3435, 0.2513, 0.3435, 0.2634, 0.3369, 0.2634, 0.3369, 0.2634, 0.3369, 0.2634, 0.3369, 0.2581, 0.3413, 0.2581, 0.3413, 0.2581, 0.3413, 0.2581, 0.3413, 0.2676, 0.3408, 0.2676, 0.3408, 0.2676, 0.3408, 0.2676, 0.3408, 0.2608, 0.3318, 0.2608, 0.3318, 0.2608, 0.3318, 0.2608, 0.3318, 0.2634, 0.3369, 0.2634, 0.3369, 0.2634, 0.3369, 0.2634, 0.3369, 0.2581, 0.3413, 0.2581, 0.3413, 0.2581, 0.3413, 0.2581, 0.3413, 0.2676, 0.3408, 0.2676, 0.3408, 0.2676, 0.3408, 0.2676, 0.3408, 0.2608, 0.3318, 0.2608, 0.3318, 0.2608, 0.3318, 0.2608, 0.3318, 0.2581, 0.3413, 0.2581, 0.3413, 0.2581, 0.3413, 0.2581, 0.3413, 0.2676, 0.3408, 0.2676, 0.3408, 0.2676, 0.3408, 0.2676, 0.3408, 0.2634, 0.3369, 0.2634, 0.3369, 0.2634, 0.3369, 0.2634, 0.3369, 0.2513, 0.3435, 0.2513, 0.3435, 0.2513, 0.3435, 0.2513, 0.3435, 0.2581, 0.3413, 0.2581, 0.3413, 0.2581, 0.3413, 0.2581, 0.3413, 0.2676, 0.3408, 0.2676, 0.3408, 0.2676, 0.3408, 0.2676, 0.3408, 0.2515, 0.3434, 0.2515, 0.3434, 0.2515, 0.3434, 0.2515, 0.3434, 0.2515, 0.3434, 0.2515, 0.3434, 0.2515, 0.3434, 0.2515, 0.3434, 0.2634, 0.3369, 0.2634, 0.3369, 0.2634, 0.3369, 0.2634, 0.3369, 0.2581, 0.3413, 0.2581, 0.3413, 0.2581, 0.3413, 0.2581, 0.3413, 0.2515, 0.3434, 0.2515, 0.3434, 0.2515, 0.3434, 0.2515, 0.3434, 0.2608, 0.3318, 0.2608, 0.3318, 0.2608, 0.3318, 0.2608, 0.3318, 0.2634, 0.3369, 0.2634, 0.3369, 0.2634, 0.3369, 0.2634, 0.3369, 0.2514, 0.3435, 0.2514, 0.3435, 0.2514, 0.3435, 0.2514, 0.3435, 0.2634, 0.3369, 0.2634, 0.3369, 0.2634, 0.3369, 0.2634, 0.3369, 0.2676, 0.3408, 0.2676, 0.3408, 0.2676, 0.3408, 0.2676, 0.3408, 0.2634, 0.3369, 0.2634, 0.3369, 0.2634, 0.3369, 0.2634, 0.3369, 0.2608, 0.3318, 0.2608, 0.3318, 0.2608, 0.3318, 0.2608, 0.3318, 0.2634, 0.3369, 0.2634, 0.3369, 0.2634, 0.3369, 0.2634, 0.3369, 0.2676, 0.3409, 0.2676, 0.3409, 0.2676, 0.3409, 0.2676, 0.3409, 0.2513, 0.3435, 0.2513, 0.3435, 0.2513, 0.3435, 0.2513, 0.3435, 0.2581, 0.3413, 0.2581, 0.3413, 0.2581, 0.3413, 0.2581, 0.3413, 0.2634, 0.3369, 0.2634, 0.3369, 0.2634, 0.3369, 0.2634, 0.3369, 0.2514, 0.3435, 0.2514, 0.3435, 0.2514, 0.3435, 0.2514, 0.3435, 0.2608, 0.3317, 0.2608, 0.3317, 0.2608, 0.3317, 0.2608, 0.3317, 0.2581, 0.3413, 0.2581, 0.3413, 0.2581, 0.3413, 0.2581, 0.3413, 0.2513, 0.3435, 0.2513, 0.3435, 0.2513, 0.3435, 0.2513, 0.3435, 0.2677, 0.3408, 0.2677, 0.3408, 0.2677, 0.3408, 0.2677, 0.3408, 0.2634, 0.3369, 0.2634, 0.3369, 0.2634, 0.3369, 0.2634, 0.3369, 0.2677, 0.3407, 0.2677, 0.3407, 0.2677, 0.3407, 0.2677, 0.3407, 0.2606, 0.3317, 0.2606, 0.3317, 0.2606, 0.3317, 0.2606, 0.3317, 0.2634, 0.3369, 0.2634, 0.3369, 0.2634, 0.3369, 0.2634, 0.3369, 0.2608, 0.3317, 0.2608, 0.3317, 0.2608, 0.3317, 0.2608, 0.3317, 0.2581, 0.3413, 0.2581, 0.3413, 0.2581, 0.3413, 0.2581, 0.3413, 0.2513, 0.3435, 0.2513, 0.3435, 0.2513, 0.3435, 0.2513, 0.3435, 0.2677, 0.3408, 0.2677, 0.3408, 0.2677, 0.3408, 0.2677, 0.3408, 0.2608, 0.3317, 0.2608, 0.3317, 0.2608, 0.3317, 0.2608, 0.3317, 0.2634, 0.3369, 0.2634, 0.3369, 0.2634, 0.3369, 0.2634, 0.3369, 0.2608, 0.3317, 0.2608, 0.3317, 0.2608, 0.3317, 0.2608, 0.3317, 0.2677, 0.3407, 0.2677, 0.3407, 0.2677, 0.3407, 0.2677, 0.3407, 0.258, 0.3414, 0.258, 0.3414, 0.258, 0.3414, 0.258, 0.3414, 0.2677, 0.3408, 0.2677, 0.3408, 0.2677, 0.3408, 0.2677, 0.3408, 0.2513, 0.3435, 0.2513, 0.3435, 0.2513, 0.3435, 0.2513, 0.3435, 0.258, 0.3414, 0.258, 0.3414, 0.258, 0.3414, 0.258, 0.3414, 0.2514, 0.3435, 0.2514, 0.3435, 0.2514, 0.3435, 0.2514, 0.3435, 0.258, 0.3414, 0.258, 0.3414, 0.258, 0.3414, 0.258, 0.3414, 0.2514, 0.3435, 0.2514, 0.3435, 0.2514, 0.3435, 0.2514, 0.3435, 0.2608, 0.3317, 0.2608, 0.3317, 0.2608, 0.3317, 0.2608, 0.3317, 0.2677, 0.3409, 0.2677, 0.3409, 0.2677, 0.3409, 0.2677, 0.3409, 0.2634, 0.3369, 0.2634, 0.3369, 0.2634, 0.3369, 0.2634, 0.3369, 0.2634, 0.3369, 0.2634, 0.3369, 0.2634, 0.3369, 0.2634, 0.3369, 0.2677, 0.3408, 0.2677, 0.3408, 0.2677, 0.3408, 0.2677, 0.3408, 0.258, 0.3414, 0.258, 0.3414, 0.258, 0.3414, 0.258, 0.3414, 0.2634, 0.3369, 0.2634, 0.3369, 0.2634, 0.3369, 0.2634, 0.3369, 0.2514, 0.3435, 0.2514, 0.3435, 0.2514, 0.3435, 0.2514, 0.3435, 0.2634, 0.3369, 0.2634, 0.3369, 0.2634, 0.3369, 0.2634, 0.3369, 0.2634, 0.3369, 0.2634, 0.3369, 0.2634, 0.3369, 0.2634, 0.3369, 0.2634, 0.3369, 0.2634, 0.3369, 0.2634, 0.3369, 0.2634, 0.3369, 0.2581, 0.3413, 0.2581, 0.3413, 0.2581, 0.3413, 0.2581, 0.3413, 0.2581, 0.3413, 0.2581, 0.3413, 0.2581, 0.3413, 0.2581, 0.3413, 0.2514, 0.3435, 0.2514, 0.3435, 0.2514, 0.3435, 0.2514, 0.3435, 0.258, 0.3414, 0.258, 0.3414, 0.258, 0.3414, 0.258, 0.3414, 0.2608, 0.3317, 0.2608, 0.3317, 0.2608, 0.3317, 0.2608, 0.3317, 0.2634, 0.3369, 0.2634, 0.3369, 0.2634, 0.3369, 0.2634, 0.3369, 0.258, 0.3414, 0.258, 0.3414, 0.258, 0.3414, 0.258, 0.3414, 0.2514, 0.3435, 0.2514, 0.3435, 0.2514, 0.3435, 0.2514, 0.3435, 0.258, 0.3414, 0.258, 0.3414, 0.258, 0.3414, 0.258, 0.3414, 0.2677, 0.3408, 0.2677, 0.3408, 0.2677, 0.3408, 0.2677, 0.3408, 0.2514, 0.3435, 0.2514, 0.3435, 0.2514, 0.3435, 0.2514, 0.3435, 0.258, 0.3414, 0.258, 0.3414, 0.258, 0.3414, 0.258, 0.3414, 0.2514, 0.3435, 0.2514, 0.3435, 0.2514, 0.3435, 0.2514, 0.3435, 0.2608, 0.3317, 0.2608, 0.3317, 0.2608, 0.3317, 0.2608, 0.3317, 0.2634, 0.3369, 0.2634, 0.3369, 0.2634, 0.3369, 0.2634, 0.3369, 0.2514, 0.3435, 0.2514, 0.3435, 0.2514, 0.3435, 0.2514, 0.3435, 0.2608, 0.3317, 0.2608, 0.3317, 0.2608, 0.3317, 0.2608, 0.3317, 0.2634, 0.3369, 0.2634, 0.3369, 0.2634, 0.3369, 0.2634, 0.3369, 0.2608, 0.3317, 0.2608, 0.3317, 0.2608, 0.3317, 0.2608, 0.3317, 0.2515, 0.3435, 0.2515, 0.3435, 0.2515, 0.3435, 0.2515, 0.3435, 0.2634, 0.3369, 0.2634, 0.3369, 0.2634, 0.3369, 0.2634, 0.3369, 0.2514, 0.3435, 0.2514, 0.3435, 0.2514, 0.3435, 0.2514, 0.3435, 0.2608, 0.3317, 0.2608, 0.3317, 0.2608, 0.3317, 0.2608, 0.3317, 0.2515, 0.3435, 0.2515, 0.3435, 0.2515, 0.3435, 0.2515, 0.3435, 0.2634, 0.3369, 0.2634, 0.3369, 0.2634, 0.3369, 0.2634, 0.3369, 0.2514, 0.3435, 0.2514, 0.3435, 0.2514, 0.3435, 0.2514, 0.3435, 0.2581, 0.3413, 0.2581, 0.3413, 0.2581, 0.3413, 0.2581, 0.3413, 0.2514, 0.3435, 0.2514, 0.3435, 0.2514, 0.3435, 0.2514, 0.3435, 0.2634, 0.3369, 0.2634, 0.3369, 0.2634, 0.3369, 0.2634, 0.3369, 0.2515, 0.3435, 0.2515, 0.3435, 0.2515, 0.3435, 0.2515, 0.3435, 0.2606, 0.3317, 0.2606, 0.3317, 0.2606, 0.3317, 0.2606, 0.3317, 0.2677, 0.3409, 0.2677, 0.3409, 0.2677, 0.3409, 0.2677, 0.3409, 0.2634, 0.3369, 0.2634, 0.3369, 0.2634, 0.3369, 0.2634, 0.3369, 0.2677, 0.3409, 0.2677, 0.3409, 0.2677, 0.3409, 0.2677, 0.3409, 0.2605, 0.3317, 0.2605, 0.3317, 0.2605, 0.3317, 0.2605, 0.3317, 0.2515, 0.3435, 0.2515, 0.3435, 0.2515, 0.3435, 0.2515, 0.3435, 0.2634, 0.3369, 0.2634, 0.3369, 0.2634, 0.3369, 0.2634, 0.3369, 0.2514, 0.3436, 0.2514, 0.3436, 0.2514, 0.3436, 0.2514, 0.3436, 0.2606, 0.3317, 0.2606, 0.3317, 0.2606, 0.3317, 0.2606, 0.3317, 0.2581, 0.3412, 0.2581, 0.3412, 0.2581, 0.3412, 0.2581, 0.3412, 0.2634, 0.3369, 0.2634, 0.3369, 0.2634, 0.3369, 0.2634, 0.3369, 0.2581, 0.3412, 0.2581, 0.3412, 0.2581, 0.3412, 0.2581, 0.3412, 0.2515, 0.3435, 0.2515, 0.3435, 0.2515, 0.3435, 0.2515, 0.3435, 0.2581, 0.3412, 0.2581, 0.3412, 0.2581, 0.3412, 0.2581, 0.3412, 0.2606, 0.3317, 0.2606, 0.3317, 0.2606, 0.3317, 0.2606, 0.3317, 0.2515, 0.3435, 0.2515, 0.3435, 0.2515, 0.3435, 0.2515, 0.3435, 0.2515, 0.3435, 0.2515, 0.3435, 0.2515, 0.3435, 0.2515, 0.3435, 0.2634, 0.3369, 0.2634, 0.3369, 0.2634, 0.3369, 0.2634, 0.3369, 0.2606, 0.3317, 0.2606, 0.3317, 0.2606, 0.3317, 0.2606, 0.3317, 0.2606, 0.3317, 0.2606, 0.3317, 0.2606, 0.3317, 0.2606, 0.3317, 0.2677, 0.3409, 0.2677, 0.3409, 0.2677, 0.3409, 0.2677, 0.3409, 0.2581, 0.3412, 0.2581, 0.3412, 0.2581, 0.3412, 0.2581, 0.3412, 0.2634, 0.3369, 0.2634, 0.3369, 0.2634, 0.3369, 0.2634, 0.3369, 0.2581, 0.3412, 0.2581, 0.3412, 0.2581, 0.3412, 0.2581, 0.3412, 0.2634, 0.3369, 0.2634, 0.3369, 0.2634, 0.3369, 0.2634, 0.3369, 0.2581, 0.3412, 0.2581, 0.3412, 0.2581, 0.3412, 0.2581, 0.3412, 0.2581, 0.3412, 0.2581, 0.3412, 0.2581, 0.3412, 0.2581, 0.3412, 0.2581, 0.3412, 0.2581, 0.3412, 0.2581, 0.3412, 0.2581, 0.3412, 0.2606, 0.3317, 0.2606, 0.3317, 0.2606, 0.3317, 0.2606, 0.3317, 0.2581, 0.3412, 0.2581, 0.3412, 0.2581, 0.3412, 0.2581, 0.3412, 0.2634, 0.3369, 0.2634, 0.3369, 0.2634, 0.3369, 0.2634, 0.3369, 0.2606, 0.3317, 0.2606, 0.3317, 0.2606, 0.3317, 0.2606, 0.3317, 0.2634, 0.3369, 0.2634, 0.3369, 0.2634, 0.3369, 0.2634, 0.3369, 0.2677, 0.3409, 0.2677, 0.3409, 0.2677, 0.3409, 0.2677, 0.3409, 0.2606, 0.3317, 0.2606, 0.3317, 0.2606, 0.3317, 0.2606, 0.3317, 0.2634, 0.3369, 0.2634, 0.3369, 0.2634, 0.3369, 0.2634, 0.3369, 0.2677, 0.3409, 0.2677, 0.3409, 0.2677, 0.3409, 0.2677, 0.3409, 0.2606, 0.3317, 0.2606, 0.3317, 0.2606, 0.3317, 0.2606, 0.3317, 0.2606, 0.3317, 0.2606, 0.3317, 0.2606, 0.3317, 0.2606, 0.3317, 0.2606, 0.3317, 0.2606, 0.3317, 0.2606, 0.3317, 0.2606, 0.3317, 0.2634, 0.3369, 0.2634, 0.3369, 0.2634, 0.3369, 0.2634, 0.3369, 0.2581, 0.3412, 0.2581, 0.3412, 0.2581, 0.3412, 0.2581, 0.3412, 0.2581, 0.3412, 0.2581, 0.3412, 0.2581, 0.3412, 0.2581, 0.3412, 0.2515, 0.3435, 0.2515, 0.3435, 0.2515, 0.3435, 0.2515, 0.3435, 0.2515, 0.3435, 0.2515, 0.3435, 0.2515, 0.3435, 0.2515, 0.3435, 0.2677, 0.3409, 0.2677, 0.3409, 0.2677, 0.3409, 0.2677, 0.3409, 0.2515, 0.3434, 0.2515, 0.3434, 0.2515, 0.3434, 0.2515, 0.3434, 0.2634, 0.3369, 0.2634, 0.3369, 0.2634, 0.3369, 0.2634, 0.3369, 0.2634, 0.3369, 0.2634, 0.3369, 0.2634, 0.3369, 0.2634, 0.3369, 0.2634, 0.3369, 0.2634, 0.3369, 0.2634, 0.3369, 0.2634, 0.3369, 0.2634, 0.3369, 0.2634, 0.3369, 0.2634, 0.3369, 0.2634, 0.3369, 0.2515, 0.3435, 0.2515, 0.3435, 0.2515, 0.3435, 0.2515, 0.3435, 0.2581, 0.3412, 0.2581, 0.3412, 0.2581, 0.3412, 0.2581, 0.3412, 0.2677, 0.3409, 0.2677, 0.3409, 0.2677, 0.3409, 0.2677, 0.3409, 0.2581, 0.3412, 0.2581, 0.3412, 0.2581, 0.3412, 0.2581, 0.3412, 0.2677, 0.3409, 0.2677, 0.3409, 0.2677, 0.3409, 0.2677, 0.3409, 0.2634, 0.3369, 0.2634, 0.3369, 0.2634, 0.3369, 0.2634, 0.3369, 0.2515, 0.3435, 0.2515, 0.3435, 0.2515, 0.3435, 0.2515, 0.3435, 0.2606, 0.3317, 0.2606, 0.3317, 0.2606, 0.3317, 0.2606, 0.3317, 0.2634, 0.3369, 0.2634, 0.3369, 0.2634, 0.3369, 0.2634, 0.3369, 0.2634, 0.3369, 0.2634, 0.3369, 0.2634, 0.3369, 0.2634, 0.3369, 0.2677, 0.3409, 0.2677, 0.3409, 0.2677, 0.3409, 0.2677, 0.3409, 0.2515, 0.3434, 0.2515, 0.3434, 0.2515, 0.3434, 0.2515, 0.3434, 0.2634, 0.3369, 0.2634, 0.3369, 0.2634, 0.3369, 0.2634, 0.3369, 0.2634, 0.3369, 0.2634, 0.3369, 0.2634, 0.3369, 0.2634, 0.3369, 0.2515, 0.3435, 0.2515, 0.3435, 0.2515, 0.3435, 0.2515, 0.3435, 0.2515, 0.3435, 0.2515, 0.3435, 0.2515, 0.3435, 0.2515, 0.3435, 0.2634, 0.3369, 0.2634, 0.3369, 0.2634, 0.3369, 0.2634, 0.3369, 0.2634, 0.3369, 0.2634, 0.3369, 0.2634, 0.3369, 0.2634, 0.3369, 0.2606, 0.3317, 0.2606, 0.3317, 0.2606, 0.3317, 0.2606, 0.3317, 0.2606, 0.3317, 0.2606, 0.3317, 0.2606, 0.3317, 0.2606, 0.3317, 0.2634, 0.3369, 0.2634, 0.3369, 0.2634, 0.3369, 0.2634, 0.3369, 0.2634, 0.3369, 0.2634, 0.3369, 0.2634, 0.3369, 0.2634, 0.3369, 0.2634, 0.3369, 0.2634, 0.3369, 0.2634, 0.3369, 0.2634, 0.3369, 0.2634, 0.3369, 0.2634, 0.3369, 0.2634, 0.3369, 0.2634, 0.3369, 0.2634, 0.3369, 0.2634, 0.3369, 0.2634, 0.3369, 0.2634, 0.3369, 0.2634, 0.3369, 0.2634, 0.3369, 0.2634, 0.3369, 0.2634, 0.3369, 0.2634, 0.3369, 0.2634, 0.3369, 0.2634, 0.3369, 0.2634, 0.3369, 0.2581, 0.3412, 0.2581, 0.3412, 0.2581, 0.3412, 0.2581, 0.3412, 0.2581, 0.3412, 0.2581, 0.3412, 0.2581, 0.3412, 0.2581, 0.3412, 0.2634, 0.3369, 0.2634, 0.3369, 0.2634, 0.3369, 0.2634, 0.3369, 0.2515, 0.3435, 0.2515, 0.3435, 0.2515, 0.3435, 0.2515, 0.3435, 0.2515, 0.3435, 0.2515, 0.3435, 0.2515, 0.3435, 0.2515, 0.3435, 0.2677, 0.3408, 0.2677, 0.3408, 0.2677, 0.3408, 0.2677, 0.3408, 0.2634, 0.3369, 0.2634, 0.3369, 0.2634, 0.3369, 0.2634, 0.3369, 0.2634, 0.3369, 0.2634, 0.3369, 0.2634, 0.3369, 0.2634, 0.3369, 0.2634, 0.3369, 0.2634, 0.3369, 0.2634, 0.3369, 0.2634, 0.3369, 0.2634, 0.3369, 0.2634, 0.3369, 0.2634, 0.3369, 0.2634, 0.3369, 0.2677, 0.3408, 0.2677, 0.3408, 0.2677, 0.3408, 0.2677, 0.3408, 0.2634, 0.3369, 0.2634, 0.3369, 0.2634, 0.3369, 0.2634, 0.3369, 0.2606, 0.3317, 0.2606, 0.3317, 0.2606, 0.3317, 0.2606, 0.3317, 0.2634, 0.3369, 0.2634, 0.3369, 0.2634, 0.3369, 0.2634, 0.3369, 0.2581, 0.3414, 0.2581, 0.3414, 0.2581, 0.3414, 0.2581, 0.3414, 0.2634, 0.3369, 0.2634, 0.3369, 0.2634, 0.3369, 0.2634, 0.3369, 0.2608, 0.3317, 0.2608, 0.3317, 0.2608, 0.3317, 0.2608, 0.3317, 0.2608, 0.3317, 0.2608, 0.3317, 0.2608, 0.3317, 0.2608, 0.3317, 0.2608, 0.3317, 0.2608, 0.3317, 0.2608, 0.3317, 0.2608, 0.3317, 0.2581, 0.3413, 0.2581, 0.3413, 0.2581, 0.3413, 0.2581, 0.3413, 0.2634, 0.3369, 0.2634, 0.3369, 0.2634, 0.3369, 0.2634, 0.3369, 0.2634, 0.3369, 0.2634, 0.3369, 0.2634, 0.3369, 0.2634, 0.3369, 0.2581, 0.3414, 0.2581, 0.3414, 0.2581, 0.3414, 0.2581, 0.3414, 0.2581, 0.3413, 0.2581, 0.3413, 0.2581, 0.3413, 0.2581, 0.3413, 0.2608, 0.3317, 0.2608, 0.3317, 0.2608, 0.3317, 0.2608, 0.3317, 0.2608, 0.3317, 0.2608, 0.3317, 0.2608, 0.3317, 0.2608, 0.3317, 0.2609, 0.3318, 0.2609, 0.3318, 0.2609, 0.3318, 0.2609, 0.3318, 0.2608, 0.3317, 0.2608, 0.3317, 0.2608, 0.3317, 0.2608, 0.3317, 0.2634, 0.3369, 0.2634, 0.3369, 0.2634, 0.3369, 0.2634, 0.3369, 0.2609, 0.3318, 0.2609, 0.3318, 0.2609, 0.3318, 0.2609, 0.3318, 0.258, 0.3414, 0.258, 0.3414, 0.258, 0.3414, 0.258, 0.3414, 0.2634, 0.3369, 0.2634, 0.3369, 0.2634, 0.3369, 0.2634, 0.3369, 0.2513, 0.3435, 0.2513, 0.3435, 0.2513, 0.3435, 0.2513, 0.3435, 0.2513, 0.3435, 0.2513, 0.3435, 0.2513, 0.3435, 0.2513, 0.3435, 0.2514, 0.3435, 0.2514, 0.3435, 0.2514, 0.3435, 0.2514, 0.3435, 0.2581, 0.3413, 0.2581, 0.3413, 0.2581, 0.3413, 0.2581, 0.3413, 0.2513, 0.3435, 0.2513, 0.3435, 0.2513, 0.3435, 0.2513, 0.3435, 0.2634, 0.3369, 0.2634, 0.3369, 0.2634, 0.3369, 0.2634, 0.3369, 0.258, 0.3414, 0.258, 0.3414, 0.258, 0.3414, 0.258, 0.3414, 0.2634, 0.3369, 0.2634, 0.3369, 0.2634, 0.3369, 0.2634, 0.3369, 0.2608, 0.3317, 0.2608, 0.3317, 0.2608, 0.3317, 0.2608, 0.3317, 0.2513, 0.3435, 0.2513, 0.3435, 0.2513, 0.3435, 0.2513, 0.3435, 0.2634, 0.3369, 0.2634, 0.3369, 0.2634, 0.3369, 0.2634, 0.3369, 0.2634, 0.3369, 0.2634, 0.3369, 0.2634, 0.3369, 0.2634, 0.3369, 0.258, 0.3414, 0.258, 0.3414, 0.258, 0.3414, 0.258, 0.3414, 0.2608, 0.3317, 0.2608, 0.3317, 0.2608, 0.3317, 0.2608, 0.3317, 0.2581, 0.3413, 0.2581, 0.3413, 0.2581, 0.3413, 0.2581, 0.3413, 0.2608, 0.3317, 0.2608, 0.3317, 0.2608, 0.3317, 0.2608, 0.3317, 0.2634, 0.3369, 0.2634, 0.3369, 0.2634, 0.3369, 0.2634, 0.3369, 0.258, 0.3414, 0.258, 0.3414, 0.258, 0.3414, 0.258, 0.3414, 0.2634, 0.3369, 0.2634, 0.3369, 0.2634, 0.3369, 0.2634, 0.3369, 0.2581, 0.3414, 0.2581, 0.3414, 0.2581, 0.3414, 0.2581, 0.3414, 0.2634, 0.3369, 0.2634, 0.3369, 0.2634, 0.3369, 0.2634, 0.3369, 0.2581, 0.3413, 0.2581, 0.3413, 0.2581, 0.3413, 0.2581, 0.3413, 0.2634, 0.3369, 0.2634, 0.3369, 0.2634, 0.3369, 0.2634, 0.3369, 0.258, 0.3414, 0.258, 0.3414, 0.258, 0.3414, 0.258, 0.3414, 0.2608, 0.3317, 0.2608, 0.3317, 0.2608, 0.3317, 0.2608, 0.3317, 0.258, 0.3414, 0.258, 0.3414, 0.258, 0.3414, 0.258, 0.3414, 0.2513, 0.3435, 0.2513, 0.3435, 0.2513, 0.3435, 0.2513, 0.3435, 0.2634, 0.3369, 0.2634, 0.3369, 0.2634, 0.3369, 0.2634, 0.3369, 0.2513, 0.3435, 0.2513, 0.3435, 0.2513, 0.3435, 0.2513, 0.3435, 0.2581, 0.3414, 0.2581, 0.3414, 0.2581, 0.3414, 0.2581, 0.3414, 0.2634, 0.3369, 0.2634, 0.3369, 0.2634, 0.3369, 0.2634, 0.3369, 0.2608, 0.3317, 0.2608, 0.3317, 0.2608, 0.3317, 0.2608, 0.3317, 0.2634, 0.3369, 0.2634, 0.3369, 0.2634, 0.3369, 0.2634, 0.3369, 0.2634, 0.3369, 0.2634, 0.3369, 0.2634, 0.3369, 0.2634, 0.3369, 0.2608, 0.3317, 0.2608, 0.3317, 0.2608, 0.3317, 0.2608, 0.3317, 0.2634, 0.3369, 0.2634, 0.3369, 0.2634, 0.3369, 0.2634, 0.3369, 0.2634, 0.3369, 0.2634, 0.3369, 0.2634, 0.3369, 0.2634, 0.3369, 0.2608, 0.3317, 0.2608, 0.3317, 0.2608, 0.3317, 0.2608, 0.3317, 0.2513, 0.3435, 0.2513, 0.3435, 0.2513, 0.3435, 0.2513, 0.3435, 0.2608, 0.3317, 0.2608, 0.3317, 0.2608, 0.3317, 0.2608, 0.3317, 0.2608, 0.3317, 0.2608, 0.3317, 0.2608, 0.3317, 0.2608, 0.3317, 0.2634, 0.3369, 0.2634, 0.3369, 0.2634, 0.3369, 0.2634, 0.3369, 0.2513, 0.3435, 0.2513, 0.3435, 0.2513, 0.3435, 0.2513, 0.3435, 0.258, 0.3415, 0.258, 0.3415, 0.258, 0.3415, 0.258, 0.3415, 0.2634, 0.3369, 0.2634, 0.3369, 0.2634, 0.3369, 0.2634, 0.3369, 0.2608, 0.3317, 0.2608, 0.3317, 0.2608, 0.3317, 0.2608, 0.3317, 0.2608, 0.3317, 0.2608, 0.3317, 0.2608, 0.3317, 0.2608, 0.3317, 0.2634, 0.3369, 0.2634, 0.3369, 0.2634, 0.3369, 0.2634, 0.3369, 0.2634, 0.3369, 0.2634, 0.3369, 0.2634, 0.3369, 0.2634, 0.3369, 0.2634, 0.3369, 0.2634, 0.3369, 0.2634, 0.3369, 0.2634, 0.3369, 0.2513, 0.3435, 0.2513, 0.3435, 0.2513, 0.3435, 0.2513, 0.3435, 0.258, 0.3414, 0.258, 0.3414, 0.258, 0.3414, 0.258, 0.3414, 0.258, 0.3414, 0.258, 0.3414, 0.258, 0.3414, 0.258, 0.3414, 0.2581, 0.3414, 0.2581, 0.3414, 0.2581, 0.3414, 0.2581, 0.3414, 0.2608, 0.3317, 0.2608, 0.3317, 0.2608, 0.3317, 0.2608, 0.3317, 0.2608, 0.3317, 0.2608, 0.3317, 0.2608, 0.3317, 0.2608, 0.3317, 0.2634, 0.3369, 0.2634, 0.3369, 0.2634, 0.3369, 0.2634, 0.3369, 0.2514, 0.3435, 0.2514, 0.3435, 0.2514, 0.3435, 0.2514, 0.3435, 0.2581, 0.3413, 0.2581, 0.3413, 0.2581, 0.3413, 0.2581, 0.3413, 0.2514, 0.3435, 0.2514, 0.3435, 0.2514, 0.3435, 0.2514, 0.3435, 0.2581, 0.3413, 0.2581, 0.3413, 0.2581, 0.3413, 0.2581, 0.3413, 0.258, 0.3414, 0.258, 0.3414, 0.258, 0.3414, 0.258, 0.3414, 0.258, 0.3414, 0.258, 0.3414, 0.258, 0.3414, 0.258, 0.3414, 0.2608, 0.3317, 0.2608, 0.3317, 0.2608, 0.3317, 0.2608, 0.3317, 0.2608, 0.3317, 0.2608, 0.3317, 0.2608, 0.3317, 0.2608, 0.3317, 0.2608, 0.3317, 0.2608, 0.3317, 0.2608, 0.3317, 0.2608, 0.3317, 0.2608, 0.3317, 0.2608, 0.3317, 0.2608, 0.3317, 0.2608, 0.3317, 0.258, 0.3414, 0.258, 0.3414, 0.258, 0.3414, 0.258, 0.3414, 0.258, 0.3414, 0.258, 0.3414, 0.258, 0.3414, 0.258, 0.3414, 0.2634, 0.3369, 0.2634, 0.3369, 0.2634, 0.3369, 0.2634, 0.3369, 0.258, 0.3414, 0.258, 0.3414, 0.258, 0.3414, 0.258, 0.3414, 0.2607, 0.3317, 0.2607, 0.3317, 0.2607, 0.3317, 0.2607, 0.3317, 0.2514, 0.3435, 0.2514, 0.3435, 0.2514, 0.3435, 0.2514, 0.3435, 0.2634, 0.3369, 0.2634, 0.3369, 0.2634, 0.3369, 0.2634, 0.3369, 0.2677, 0.3407, 0.2677, 0.3407, 0.2677, 0.3407, 0.2677, 0.3407, 0.2634, 0.3369, 0.2634, 0.3369, 0.2634, 0.3369, 0.2634, 0.3369, 0.2634, 0.3369, 0.2634, 0.3369, 0.2634, 0.3369, 0.2634, 0.3369, 0.2677, 0.3408, 0.2677, 0.3408, 0.2677, 0.3408, 0.2677, 0.3408, 0.2634, 0.3369, 0.2634, 0.3369, 0.2634, 0.3369, 0.2634, 0.3369, 0.2514, 0.3435, 0.2514, 0.3435, 0.2514, 0.3435, 0.2514, 0.3435, 0.2608, 0.3317, 0.2608, 0.3317, 0.2608, 0.3317, 0.2608, 0.3317, 0.2608, 0.3317, 0.2608, 0.3317, 0.2608, 0.3317, 0.2608, 0.3317, 0.2677, 0.3408, 0.2677, 0.3408, 0.2677, 0.3408, 0.2677, 0.3408, 0.2634, 0.3369, 0.2634, 0.3369, 0.2634, 0.3369, 0.2634, 0.3369, 0.2634, 0.3369, 0.2634, 0.3369, 0.2634, 0.3369, 0.2634, 0.3369, 0.258, 0.3414, 0.258, 0.3414, 0.258, 0.3414, 0.258, 0.3414, 0.258, 0.3414, 0.258, 0.3414, 0.258, 0.3414, 0.258, 0.3414, 0.2514, 0.3435, 0.2514, 0.3435, 0.2514, 0.3435, 0.2514, 0.3435, 0.258, 0.3414, 0.258, 0.3414, 0.258, 0.3414, 0.258, 0.3414, 0.2677, 0.3408, 0.2677, 0.3408, 0.2677, 0.3408, 0.2677, 0.3408, 0.2634, 0.3369, 0.2634, 0.3369, 0.2634, 0.3369, 0.2634, 0.3369, 0.2634, 0.3369, 0.2634, 0.3369, 0.2634, 0.3369, 0.2634, 0.3369, 0.2581, 0.3413, 0.2581, 0.3413, 0.2581, 0.3413, 0.2581, 0.3413, 0.2581, 0.3413, 0.2581, 0.3413, 0.2581, 0.3413, 0.2581, 0.3413, 0.2676, 0.3407, 0.2676, 0.3407, 0.2676, 0.3407, 0.2676, 0.3407, 0.2676, 0.3408, 0.2676, 0.3408, 0.2676, 0.3408, 0.2676, 0.3408, 0.2581, 0.3413, 0.2581, 0.3413, 0.2581, 0.3413, 0.2581, 0.3413, 0.2676, 0.3408, 0.2676, 0.3408, 0.2676, 0.3408, 0.2676, 0.3408, 0.2609, 0.3316, 0.2609, 0.3316, 0.2609, 0.3316, 0.2609, 0.3316, 0.2513, 0.3435, 0.2513, 0.3435, 0.2513, 0.3435, 0.2513, 0.3435, 0.2676, 0.3408, 0.2676, 0.3408, 0.2676, 0.3408, 0.2676, 0.3408, 0.2634, 0.3369, 0.2634, 0.3369, 0.2634, 0.3369, 0.2634, 0.3369, 0.2609, 0.3316, 0.2609, 0.3316, 0.2609, 0.3316, 0.2609, 0.3316, 0.2513, 0.3435, 0.2513, 0.3435, 0.2513, 0.3435, 0.2513, 0.3435, 0.2634, 0.3369, 0.2634, 0.3369, 0.2634, 0.3369, 0.2634, 0.3369, 0.2634, 0.3369, 0.2634, 0.3369, 0.2634, 0.3369, 0.2634, 0.3369, 0.2676, 0.3408, 0.2676, 0.3408, 0.2676, 0.3408, 0.2676, 0.3408, 0.2634, 0.3369, 0.2634, 0.3369, 0.2634, 0.3369, 0.2634, 0.3369, 0.2581, 0.3414, 0.2581, 0.3414, 0.2581, 0.3414, 0.2581, 0.3414, 0.2634, 0.3369, 0.2634, 0.3369, 0.2634, 0.3369, 0.2634, 0.3369, 0.2676, 0.3408, 0.2676, 0.3408, 0.2676, 0.3408, 0.2676, 0.3408, 0.2581, 0.3413, 0.2581, 0.3413, 0.2581, 0.3413, 0.2581, 0.3413, 0.2634, 0.3369, 0.2634, 0.3369, 0.2634, 0.3369, 0.2634, 0.3369, 0.2609, 0.3317, 0.2609, 0.3317, 0.2609, 0.3317, 0.2609, 0.3317, 0.2581, 0.3413, 0.2581, 0.3413, 0.2581, 0.3413, 0.2581, 0.3413, 0.2676, 0.3408, 0.2676, 0.3408, 0.2676, 0.3408, 0.2676, 0.3408, 0.2581, 0.3413, 0.2581, 0.3413, 0.2581, 0.3413, 0.2581, 0.3413, 0.2634, 0.3369, 0.2634, 0.3369, 0.2634, 0.3369, 0.2634, 0.3369, 0.2676, 0.3407, 0.2676, 0.3407, 0.2676, 0.3407, 0.2676, 0.3407, 0.2513, 0.3435, 0.2513, 0.3435, 0.2513, 0.3435, 0.2513, 0.3435, 0.2581, 0.3413, 0.2581, 0.3413, 0.2581, 0.3413, 0.2581, 0.3413, 0.2515, 0.3434, 0.2515, 0.3434, 0.2515, 0.3434, 0.2515, 0.3434, 0.2634, 0.3369, 0.2634, 0.3369, 0.2634, 0.3369, 0.2634, 0.3369, 0.2608, 0.3317, 0.2608, 0.3317, 0.2608, 0.3317, 0.2608, 0.3317, 0.2634, 0.3369, 0.2634, 0.3369, 0.2634, 0.3369, 0.2634, 0.3369, 0.2676, 0.3407, 0.2676, 0.3407, 0.2676, 0.3407, 0.2676, 0.3407, 0.2634, 0.3369, 0.2634, 0.3369, 0.2634, 0.3369, 0.2634, 0.3369, 0.2513, 0.3435, 0.2513, 0.3435, 0.2513, 0.3435, 0.2513, 0.3435, 0.2634, 0.3369, 0.2634, 0.3369, 0.2634, 0.3369, 0.2634, 0.3369, 0.2513, 0.3435, 0.2513, 0.3435, 0.2513, 0.3435, 0.2513, 0.3435, 0.2581, 0.3413, 0.2581, 0.3413, 0.2581, 0.3413, 0.2581, 0.3413, 0.2513, 0.3435, 0.2513, 0.3435, 0.2513, 0.3435, 0.2513, 0.3435, 0.2634, 0.3369, 0.2634, 0.3369, 0.2634, 0.3369, 0.2634, 0.3369, 0.2634, 0.3369, 0.2634, 0.3369, 0.2634, 0.3369, 0.2634, 0.3369, 0.2676, 0.3408, 0.2676, 0.3408, 0.2676, 0.3408, 0.2676, 0.3408, 0.2581, 0.3413, 0.2581, 0.3413, 0.2581, 0.3413, 0.2581, 0.3413, 0.2581, 0.3413, 0.2581, 0.3413, 0.2581, 0.3413, 0.2581, 0.3413, 0.2513, 0.3435, 0.2513, 0.3435, 0.2513, 0.3435, 0.2513, 0.3435, 0.2676, 0.3407, 0.2676, 0.3407, 0.2676, 0.3407, 0.2676, 0.3407, 0.2609, 0.3316, 0.2609, 0.3316, 0.2609, 0.3316, 0.2609, 0.3316, 0.2609, 0.3316, 0.2609, 0.3316, 0.2609, 0.3316, 0.2609, 0.3316, 0.2513, 0.3435, 0.2513, 0.3435, 0.2513, 0.3435, 0.2513, 0.3435, 0.2634, 0.3369, 0.2634, 0.3369, 0.2634, 0.3369, 0.2634, 0.3369, 0.2676, 0.3408, 0.2676, 0.3408, 0.2676, 0.3408, 0.2676, 0.3408, 0.2513, 0.3435, 0.2513, 0.3435, 0.2513, 0.3435, 0.2513, 0.3435, 0.2634, 0.3369, 0.2634, 0.3369, 0.2634, 0.3369, 0.2634, 0.3369, 0.258, 0.3415, 0.258, 0.3415, 0.258, 0.3415, 0.258, 0.3415, 0.2634, 0.3369, 0.2634, 0.3369, 0.2634, 0.3369, 0.2634, 0.3369, 0.2581, 0.3413, 0.2581, 0.3413, 0.2581, 0.3413, 0.2581, 0.3413, 0.2676, 0.3408, 0.2676, 0.3408, 0.2676, 0.3408, 0.2676, 0.3408, 0.2676, 0.3408, 0.2676, 0.3408, 0.2676, 0.3408, 0.2676, 0.3408, 0.2634, 0.3369, 0.2634, 0.3369, 0.2634, 0.3369, 0.2634, 0.3369, 0.2609, 0.3316, 0.2609, 0.3316, 0.2609, 0.3316, 0.2609, 0.3316, 0.2634, 0.3369, 0.2634, 0.3369, 0.2634, 0.3369, 0.2634, 0.3369, 0.2513, 0.3435, 0.2513, 0.3435, 0.2513, 0.3435, 0.2513, 0.3435, 0.2634, 0.3369, 0.2634, 0.3369, 0.2634, 0.3369, 0.2634, 0.3369, 0.2676, 0.3407, 0.2676, 0.3407, 0.2676, 0.3407, 0.2676, 0.3407, 0.2515, 0.3434, 0.2515, 0.3434, 0.2515, 0.3434, 0.2515, 0.3434, 0.2634, 0.3369, 0.2634, 0.3369, 0.2634, 0.3369, 0.2634, 0.3369, 0.2634, 0.3369, 0.2634, 0.3369, 0.2634, 0.3369, 0.2634, 0.3369, 0.2515, 0.3434, 0.2515, 0.3434, 0.2515, 0.3434, 0.2515, 0.3434, 0.2634, 0.3369, 0.2634, 0.3369, 0.2634, 0.3369, 0.2634, 0.3369, 0.2608, 0.3317, 0.2608, 0.3317, 0.2608, 0.3317, 0.2608, 0.3317, 0.2634, 0.3369, 0.2634, 0.3369, 0.2634, 0.3369, 0.2634, 0.3369, 0.2609, 0.3316, 0.2609, 0.3316, 0.2609, 0.3316, 0.2609, 0.3316, 0.2634, 0.3369, 0.2634, 0.3369, 0.2634, 0.3369, 0.2634, 0.3369, 0.2676, 0.3408, 0.2676, 0.3408, 0.2676, 0.3408, 0.2676, 0.3408, 0.2609, 0.3316, 0.2609, 0.3316, 0.2609, 0.3316, 0.2609, 0.3316, 0.2634, 0.3369, 0.2634, 0.3369, 0.2634, 0.3369, 0.2634, 0.3369, 0.0, 0.0, 0.0, 0.0, 0.0, 0.0, 0.0, 0.0, 0.2581, 0.3414, 0.2581, 0.3414, 0.2581, 0.3414, 0.2581, 0.3414, 0.2634, 0.3369, 0.2634, 0.3369, 0.2634, 0.3369, 0.2634, 0.3369, 0.0, 0.0, 0.0, 0.0, 0.0, 0.0, 0.0, 0.0, 0.2676, 0.3408, 0.2676, 0.3408, 0.2676, 0.3408, 0.2676, 0.3408, 0.2634, 0.3369, 0.2634, 0.3369, 0.2634, 0.3369, 0.2634, 0.3369, 0.2634, 0.3369, 0.2634, 0.3369, 0.2634, 0.3369, 0.2634, 0.3369])
me_cube.materials.append(mat_material)
me_cube.use_remesh_preserve_volume = False
me_cube.use_remesh_preserve_attributes = False
me_cube.use_mirror_vertex_groups = False
me_cube.update()

# ---- objects
ob_cube = bpy.data.objects.new('Cube', me_cube)

# ---- transforms, parenting, visibility, modifiers, constraints
ob_cube.location = (0.0, 0.0, 3.0)
ob_cube.scale = (-0.4273, 5.0, 3.0)
ob_cube.lock_rotations_4d = False
ob_cube.empty_display_type = 'ARROWS'
ob_cube.lineart.crease_threshold = 0.0
_m = ob_cube.modifiers.new('Mirror', 'MIRROR')
_m.use_clip = True

# ---- collection membership
col_collection_1.objects.link(ob_cube)

# ---- scene / render settings (as saved in the file)
scene.frame_start = 1; scene.frame_end = 250; scene.frame_set(1)
scene.render.engine = 'BLENDER_EEVEE_NEXT'
scene.render.resolution_percentage = 50
scene.render.dither_intensity = 0.0
scene.cycles.use_denoising = False
scene.cycles.samples = 128
scene.cycles.sampling_pattern = 'TABULATED_SOBOL'
scene.cycles.light_sampling_threshold = 0.0
scene.cycles.use_adaptive_sampling = False
scene.cycles.use_light_tree = False
scene.cycles.blur_glossy = 0.0
scene.cycles.sample_clamp_indirect = 0.0
scene.view_settings.view_transform = 'Standard'
bpy.context.view_layer.update()

# ---- added for rendering (the .blend has no active camera and no usable light): camera, sun
cam_auto = bpy.data.cameras.new('AutoCamera')
cam_auto.lens = 50.0
cam_auto.sensor_width = 36.0
cam_auto.clip_end = 1000.0
ob_auto_camera = bpy.data.objects.new('AutoCamera', cam_auto)
scene.collection.objects.link(ob_auto_camera)
ob_auto_camera.location = (17.3897, -20.8953, 19.3371)
ob_auto_camera.rotation_euler = (1.09748, -7.21219e-08, 0.694738)
scene.camera = ob_auto_camera
light_auto_sun = bpy.data.lights.new('AutoSun', 'SUN')
light_auto_sun.energy = 3.0
light_auto_sun.angle = 0.0523599
ob_auto_sun = bpy.data.objects.new('AutoSun', light_auto_sun)
scene.collection.objects.link(ob_auto_sun)
ob_auto_sun.rotation_euler = (0.872665, 0.174533, 0.523599)
bpy.context.view_layer.update()
